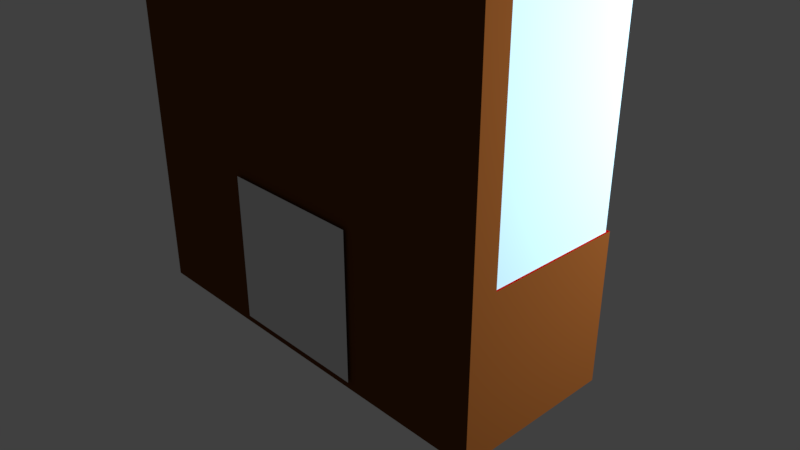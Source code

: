 # Source: montre_svaerd.blend  (saved by Blender 2.78.0; exported with 4.5.12 LTS)
import bpy
from mathutils import Matrix  # noqa: F401  (used for matrix-valued properties, if any)

bpy.ops.wm.read_factory_settings(use_empty=True)
scene = bpy.context.scene
scene.name = 'Scene'

# ---- collections
col_collection_1 = bpy.data.collections.new('Collection 1'); scene.collection.children.link(col_collection_1)

# ---- materials (node trees are filled in below, after node groups)
mat_brass = bpy.data.materials.new('Brass')
mat_brass.alpha_threshold = 0.0
mat_brass.use_transparent_shadow = False
mat_brass.diffuse_color = (0.8, 0.5399, 0.08638, 1.0)
mat_brass.roughness = 0.5
mat_brass.specular_intensity = 1.0
mat_leather = bpy.data.materials.new('Leather')
mat_leather.alpha_threshold = 0.0
mat_leather.use_transparent_shadow = False
mat_leather.diffuse_color = (0.06998, 0.0195, 0.005453, 1.0)
mat_leather.roughness = 0.5
mat_metal = bpy.data.materials.new('Metal')
mat_metal.alpha_threshold = 0.0
mat_metal.use_transparent_shadow = False
mat_metal.preview_render_type = 'CUBE'
mat_metal.diffuse_color = (0.6152, 0.6152, 0.6152, 1.0)
mat_metal.roughness = 0.5
mat_metal.specular_intensity = 1.0
mat_plaque = bpy.data.materials.new('plaque')
mat_plaque.alpha_threshold = 0.0
mat_plaque.use_transparent_shadow = False
mat_plaque.roughness = 0.5
mat_material = bpy.data.materials.new('Material')
mat_material.alpha_threshold = 0.0
mat_material.use_transparent_shadow = False
mat_material.diffuse_color = (0.1376, 0.04611, 0.01058, 1.0)
mat_material.roughness = 0.5
mat_material.line_color = (0.0, 0.0, 0.0, 1.0)
mat_material_002 = bpy.data.materials.new('Material.002')
mat_material_002.alpha_threshold = 0.0
mat_material_002.use_transparent_shadow = False
mat_material_002.diffuse_color = (0.3757, 0.0, 0.001274, 1.0)
mat_material_002.roughness = 0.5
mat_material_002.line_color = (0.0, 0.0, 0.0, 1.0)
mat_material_001 = bpy.data.materials.new('Material.001')
mat_material_001.alpha_threshold = 0.0
mat_material_001.use_transparent_shadow = False
mat_material_001.diffuse_color = (0.4318, 0.6662, 0.8, 1.0)
mat_material_001.roughness = 0.5

# ---- material node trees

# ---- world
world_world = bpy.data.worlds.new('World'); scene.world = world_world
world_world.color = (0.05088, 0.05088, 0.05088)
world_world.use_sun_shadow = False
world_world.sun_shadow_jitter_overblur = 0.0
world_world.cycles.sampling_method = 'MANUAL'

# ---- cameras
cam_camera = bpy.data.cameras.new('Camera')
cam_camera.clip_end = 100.0
cam_camera.lens = 35.0
cam_camera.sensor_width = 32.0
cam_camera.sensor_height = 18.0
cam_camera.ortho_scale = 7.314
cam_camera.dof.focus_distance = 0.0
cam_camera.dof.aperture_fstop = 128.0

# ---- lights
light_lamp_001 = bpy.data.lights.new('Lamp.001', 'POINT')
light_lamp_001.transmission_factor = 0.0
light_lamp_001.cutoff_distance = 30.0
light_lamp_001.energy = 1000.0
light_lamp_001.shadow_buffer_clip_start = 1.001
light_lamp_001.shadow_soft_size = 0.1
light_lamp_001.shadow_maximum_resolution = 0.006
light_lamp_001.use_absolute_resolution = True
light_lamp = bpy.data.lights.new('Lamp', 'POINT')
light_lamp.transmission_factor = 0.0
light_lamp.cutoff_distance = 30.0
light_lamp.energy = 1000.0
light_lamp.shadow_buffer_clip_start = 1.001
light_lamp.shadow_soft_size = 0.1
light_lamp.shadow_maximum_resolution = 0.006
light_lamp.use_absolute_resolution = True

# ---- meshes
me_sphere_008 = bpy.data.meshes.new('Sphere.008')
me_sphere_008.from_pydata([(0.0, 0.9848, 0.1736), (0.0, 0.9848, -0.1736), (0.0, 0.866, -0.5), (0.0, 0.6428, -0.766), (0.0, 0.342, -0.9397), (0.3769, 0.9098, 0.1736), (0.3769, 0.9098, -0.1736), (0.3314, 0.8001, -0.5), (0.246, 0.5939, -0.766), (0.1309, 0.316, -0.9397), (0.6964, 0.6964, 0.1736), (0.6964, 0.6964, -0.1736), (0.6124, 0.6124, -0.5), (0.4545, 0.4545, -0.766), (0.2418, 0.2418, -0.9397), (0.9098, 0.3769, 0.1736), (0.9098, 0.3769, -0.1736), (0.8001, 0.3314, -0.5), (0.5939, 0.246, -0.766), (0.316, 0.1309, -0.9397), (0.9848, 4.13e-08, 0.1736), (0.9848, 4.13e-08, -0.1736), (0.866, -1.831e-08, -0.5), (0.6428, 5.62e-08, -0.766), (0.342, 1.084e-07, -0.9397), (0.9098, -0.3769, 0.1736), (0.9098, -0.3769, -0.1736), (0.8001, -0.3314, -0.5), (0.5939, -0.246, -0.766), (0.316, -0.1309, -0.9397), (0.6964, -0.6964, 0.1736), (0.6964, -0.6964, -0.1736), (0.6124, -0.6124, -0.5), (0.4545, -0.4545, -0.766), (0.2418, -0.2418, -0.9397), (0.3769, -0.9098, 0.1736), (0.3769, -0.9098, -0.1736), (0.3314, -0.8001, -0.5), (0.246, -0.5939, -0.766), (0.1309, -0.316, -0.9397), (-2.068e-07, -0.9848, 0.1736), (-2.962e-07, -0.9848, -0.1736), (-2.366e-07, -0.866, -0.5), (-2.068e-07, -0.6428, -0.766), (-7.268e-08, -0.342, -0.9397), (-0.3769, -0.9098, 0.1736), (-0.3769, -0.9098, -0.1736), (-0.3314, -0.8001, -0.5), (-0.246, -0.5939, -0.766), (-0.1309, -0.316, -0.9397), (-0.6964, -0.6964, 0.1736), (-0.6964, -0.6964, -0.1736), (-0.6124, -0.6124, -0.5), (-0.4545, -0.4545, -0.766), (-0.2418, -0.2418, -0.9397), (-0.9098, -0.3769, 0.1736), (-0.9098, -0.3769, -0.1736), (-0.8001, -0.3314, -0.5), (-0.5939, -0.246, -0.766), (-0.316, -0.1309, -0.9397), (-0.9848, 4.287e-07, 0.1736), (-0.9848, 5.479e-07, -0.1736), (-0.866, 4.883e-07, -0.5), (-0.6428, 4.287e-07, -0.766), (-0.342, 2.723e-07, -0.9397), (0.0, 1.51e-07, -1.0), (-0.9098, 0.3769, 0.1736), (-0.9098, 0.3769, -0.1736), (-0.8001, 0.3314, -0.5), (-0.5939, 0.246, -0.766), (-0.316, 0.1309, -0.9397), (-0.6964, 0.6964, 0.1736), (-0.6964, 0.6964, -0.1736), (-0.6124, 0.6124, -0.5), (-0.4545, 0.4545, -0.766), (-0.2418, 0.2418, -0.9397), (-0.3769, 0.9098, 0.1736), (-0.3769, 0.9098, -0.1736), (-0.3314, 0.8001, -0.5), (-0.246, 0.5939, -0.766), (-0.1309, 0.316, -0.9397)], [], [(2, 1, 6, 7), (3, 2, 7, 8), (4, 3, 8, 9), (1, 0, 5, 6), (65, 4, 9), (8, 7, 12, 13), (9, 8, 13, 14), (6, 5, 10, 11), (65, 9, 14), (7, 6, 11, 12), (11, 10, 15, 16), (65, 14, 19), (12, 11, 16, 17), (13, 12, 17, 18), (14, 13, 18, 19), (18, 17, 22, 23), (19, 18, 23, 24), (16, 15, 20, 21), (65, 19, 24), (17, 16, 21, 22), (24, 23, 28, 29), (21, 20, 25, 26), (65, 24, 29), (22, 21, 26, 27), (23, 22, 27, 28), (27, 26, 31, 32), (28, 27, 32, 33), (29, 28, 33, 34), (26, 25, 30, 31), (65, 29, 34), (34, 33, 38, 39), (31, 30, 35, 36), (65, 34, 39), (32, 31, 36, 37), (33, 32, 37, 38), (65, 39, 44), (37, 36, 41, 42), (38, 37, 42, 43), (39, 38, 43, 44), (36, 35, 40, 41), (43, 42, 47, 48), (44, 43, 48, 49), (41, 40, 45, 46), (65, 44, 49), (42, 41, 46, 47), (49, 48, 53, 54), (46, 45, 50, 51), (65, 49, 54), (47, 46, 51, 52), (48, 47, 52, 53), (52, 51, 56, 57), (53, 52, 57, 58), (54, 53, 58, 59), (51, 50, 55, 56), (65, 54, 59), (59, 58, 63, 64), (56, 55, 60, 61), (65, 59, 64), (57, 56, 61, 62), (58, 57, 62, 63), (65, 64, 70), (62, 61, 67, 68), (63, 62, 68, 69), (64, 63, 69, 70), (61, 60, 66, 67), (69, 68, 73, 74), (70, 69, 74, 75), (67, 66, 71, 72), (65, 70, 75), (68, 67, 72, 73), (72, 71, 76, 77), (65, 75, 80), (73, 72, 77, 78), (74, 73, 78, 79), (5, 0, 76, 71, 66, 60, 55, 50, 45, 40, 35, 30, 25, 20, 15, 10), (75, 74, 79, 80), (79, 78, 2, 3), (80, 79, 3, 4), (77, 76, 0, 1), (65, 80, 4), (78, 77, 1, 2)])
me_sphere_008.materials.append(mat_brass)
me_sphere_008.use_remesh_preserve_volume = False
me_sphere_008.use_remesh_preserve_attributes = False
me_sphere_008.use_mirror_vertex_groups = False
me_sphere_008.update()
me_cylinder_017 = bpy.data.meshes.new('Cylinder.017')
me_cylinder_017.from_pydata([(0.0, 1.0, -1.0), (0.0, 1.0, 1.0), (0.4339, 0.901, -1.0), (0.4339, 0.901, 1.0), (0.7818, 0.6235, -1.0), (0.7818, 0.6235, 1.0), (0.9749, 0.2225, -1.0), (0.9749, 0.2225, 1.0), (0.9749, -0.2225, -1.0), (0.9749, -0.2225, 1.0), (0.7818, -0.6235, -1.0), (0.7818, -0.6235, 1.0), (0.4339, -0.901, -1.0), (0.4339, -0.901, 1.0), (1.51e-07, -1.0, -1.0), (1.51e-07, -1.0, 1.0), (-0.4339, -0.901, -1.0), (-0.4339, -0.901, 1.0), (-0.7818, -0.6235, -1.0), (-0.7818, -0.6235, 1.0), (-0.9749, -0.2225, -1.0), (-0.9749, -0.2225, 1.0), (-0.9749, 0.2225, -1.0), (-0.9749, 0.2225, 1.0), (-0.7818, 0.6235, -1.0), (-0.7818, 0.6235, 1.0), (-0.4339, 0.901, -1.0), (-0.4339, 0.901, 1.0)], [], [(0, 1, 3, 2), (2, 3, 5, 4), (4, 5, 7, 6), (6, 7, 9, 8), (8, 9, 11, 10), (10, 11, 13, 12), (12, 13, 15, 14), (14, 15, 17, 16), (16, 17, 19, 18), (18, 19, 21, 20), (20, 21, 23, 22), (22, 23, 25, 24), (3, 1, 27, 25, 23, 21, 19, 17, 15, 13, 11, 9, 7, 5), (24, 25, 27, 26), (26, 27, 1, 0), (0, 2, 4, 6, 8, 10, 12, 14, 16, 18, 20, 22, 24, 26)])
me_cylinder_017.materials.append(mat_leather)
me_cylinder_017.use_remesh_preserve_volume = False
me_cylinder_017.use_remesh_preserve_attributes = False
me_cylinder_017.use_mirror_vertex_groups = False
me_cylinder_017.update()
me_cylinder_016 = bpy.data.meshes.new('Cylinder.016')
me_cylinder_016.from_pydata([(0.0, 1.0, -1.0), (0.0, 1.0, 1.0), (0.1951, 0.9808, -1.0), (0.1951, 0.9808, 1.0), (0.3827, 0.9239, -1.0), (0.3827, 0.9239, 1.0), (0.5556, 0.8315, -1.0), (0.5556, 0.8315, 1.0), (0.7071, 0.7071, -1.0), (0.7071, 0.7071, 1.0), (0.8315, 0.5556, -1.0), (0.8315, 0.5556, 1.0), (0.9239, 0.3827, -1.0), (0.9239, 0.3827, 1.0), (0.9808, 0.1951, -1.0), (0.9808, 0.1951, 1.0), (1.0, 7.55e-08, -1.0), (1.0, 7.55e-08, 1.0), (0.9808, -0.1951, -1.0), (0.9808, -0.1951, 1.0), (0.9239, -0.3827, -1.0), (0.9239, -0.3827, 1.0), (0.8315, -0.5556, -1.0), (0.8315, -0.5556, 1.0), (0.7071, -0.7071, -1.0), (0.7071, -0.7071, 1.0), (0.5556, -0.8315, -1.0), (0.5556, -0.8315, 1.0), (0.3827, -0.9239, -1.0), (0.3827, -0.9239, 1.0), (0.1951, -0.9808, -1.0), (0.1951, -0.9808, 1.0), (-3.258e-07, -1.0, -1.0), (-3.258e-07, -1.0, 1.0), (-0.1951, -0.9808, -1.0), (-0.1951, -0.9808, 1.0), (-0.3827, -0.9239, -1.0), (-0.3827, -0.9239, 1.0), (-0.5556, -0.8315, -1.0), (-0.5556, -0.8315, 1.0), (-0.7071, -0.7071, -1.0), (-0.7071, -0.7071, 1.0), (-0.8315, -0.5556, -1.0), (-0.8315, -0.5556, 1.0), (-0.9239, -0.3827, -1.0), (-0.9239, -0.3827, 1.0), (-0.9808, -0.1951, -1.0), (-0.9808, -0.1951, 1.0), (-1.0, 9.656e-07, -1.0), (-1.0, 9.656e-07, 1.0), (-0.9808, 0.1951, -1.0), (-0.9808, 0.1951, 1.0), (-0.9239, 0.3827, -1.0), (-0.9239, 0.3827, 1.0), (-0.8315, 0.5556, -1.0), (-0.8315, 0.5556, 1.0), (-0.7071, 0.7071, -1.0), (-0.7071, 0.7071, 1.0), (-0.5556, 0.8315, -1.0), (-0.5556, 0.8315, 1.0), (-0.3827, 0.9239, -1.0), (-0.3827, 0.9239, 1.0), (-0.1951, 0.9808, -1.0), (-0.1951, 0.9808, 1.0)], [], [(0, 1, 3, 2), (2, 3, 5, 4), (4, 5, 7, 6), (6, 7, 9, 8), (8, 9, 11, 10), (10, 11, 13, 12), (12, 13, 15, 14), (14, 15, 17, 16), (16, 17, 19, 18), (18, 19, 21, 20), (20, 21, 23, 22), (22, 23, 25, 24), (24, 25, 27, 26), (26, 27, 29, 28), (28, 29, 31, 30), (30, 31, 33, 32), (32, 33, 35, 34), (34, 35, 37, 36), (36, 37, 39, 38), (38, 39, 41, 40), (40, 41, 43, 42), (42, 43, 45, 44), (44, 45, 47, 46), (46, 47, 49, 48), (48, 49, 51, 50), (50, 51, 53, 52), (52, 53, 55, 54), (54, 55, 57, 56), (56, 57, 59, 58), (58, 59, 61, 60), (3, 1, 63, 61, 59, 57, 55, 53, 51, 49, 47, 45, 43, 41, 39, 37, 35, 33, 31, 29, 27, 25, 23, 21, 19, 17, 15, 13, 11, 9, 7, 5), (60, 61, 63, 62), (62, 63, 1, 0), (0, 2, 4, 6, 8, 10, 12, 14, 16, 18, 20, 22, 24, 26, 28, 30, 32, 34, 36, 38, 40, 42, 44, 46, 48, 50, 52, 54, 56, 58, 60, 62)])
me_cylinder_016.materials.append(mat_brass)
me_cylinder_016.use_remesh_preserve_volume = False
me_cylinder_016.use_remesh_preserve_attributes = False
me_cylinder_016.use_mirror_vertex_groups = False
me_cylinder_016.update()
me_cube_012 = bpy.data.meshes.new('Cube.012')
me_cube_012.from_pydata([(-5.492, 1.058, -1.959), (-5.487, 1.058, -1.289), (-5.492, 1.058, -1.959), (-5.487, 1.058, -1.289), (-5.352, 1.058, -1.959), (-5.38, 1.058, -1.289), (-5.352, 1.058, -1.959), (-5.38, 1.058, -1.289), (-5.422, 1.085, -1.959), (-5.433, 1.079, -1.289), (-5.422, 1.031, -1.959), (-5.433, 1.038, -1.289), (-5.488, 1.058, -1.027), (-5.488, 1.058, -1.027), (-5.488, 1.058, -1.027), (-5.488, 1.058, -1.027), (-5.488, 1.058, -1.027), (-5.488, 1.058, -1.027), (-5.488, 1.058, -1.027), (-5.488, 1.058, -1.027), (-5.488, 1.058, -1.027), (-5.488, 1.058, -1.027), (-5.488, 1.058, -1.027), (-5.488, 1.058, -1.027), (-5.473, 1.058, -1.624), (-5.473, 1.058, -1.624), (-5.37, 1.058, -1.624), (-5.37, 1.058, -1.624), (-5.428, 1.035, -1.624), (-5.428, 1.082, -1.624)], [], [(24, 1, 3, 25), (29, 9, 7, 26), (26, 7, 5, 27), (28, 11, 1, 24), (8, 6, 4, 10), (5, 7, 15, 14), (7, 9, 16, 15), (2, 8, 10, 0), (27, 5, 11, 28), (25, 3, 9, 29), (12, 17, 23, 18), (17, 14, 20, 23), (11, 5, 14, 17), (9, 3, 13, 16), (3, 1, 12, 13), (1, 11, 17, 12), (22, 19, 18, 23), (21, 22, 23, 20), (15, 16, 22, 21), (16, 13, 19, 22), (14, 15, 21, 20), (13, 12, 18, 19), (2, 25, 29, 8), (4, 27, 28, 10), (10, 28, 24, 0), (6, 26, 27, 4), (8, 29, 26, 6), (0, 24, 25, 2)])
me_cube_012.materials.append(mat_metal)
me_cube_012.use_remesh_preserve_volume = False
me_cube_012.use_remesh_preserve_attributes = False
me_cube_012.use_mirror_vertex_groups = False
me_cube_012.update()
me_cube_011 = bpy.data.meshes.new('Cube.011')
me_cube_011.from_pydata([(-5.492, 1.058, -1.959), (-5.487, 1.058, -1.289), (-5.492, 1.058, -1.959), (-5.487, 1.058, -1.289), (-5.352, 1.058, -1.959), (-5.38, 1.058, -1.289), (-5.352, 1.058, -1.959), (-5.38, 1.058, -1.289), (-5.422, 1.085, -1.959), (-5.433, 1.079, -1.289), (-5.422, 1.031, -1.959), (-5.433, 1.038, -1.289), (-5.488, 1.058, -1.027), (-5.488, 1.058, -1.027), (-5.488, 1.058, -1.027), (-5.488, 1.058, -1.027), (-5.488, 1.058, -1.027), (-5.488, 1.058, -1.027), (-5.488, 1.058, -1.027), (-5.488, 1.058, -1.027), (-5.488, 1.058, -1.027), (-5.488, 1.058, -1.027), (-5.488, 1.058, -1.027), (-5.488, 1.058, -1.027), (-5.473, 1.058, -1.624), (-5.473, 1.058, -1.624), (-5.37, 1.058, -1.624), (-5.37, 1.058, -1.624), (-5.428, 1.035, -1.624), (-5.428, 1.082, -1.624)], [], [(24, 1, 3, 25), (29, 9, 7, 26), (26, 7, 5, 27), (28, 11, 1, 24), (8, 6, 4, 10), (5, 7, 15, 14), (7, 9, 16, 15), (2, 8, 10, 0), (27, 5, 11, 28), (25, 3, 9, 29), (12, 17, 23, 18), (17, 14, 20, 23), (11, 5, 14, 17), (9, 3, 13, 16), (3, 1, 12, 13), (1, 11, 17, 12), (22, 19, 18, 23), (21, 22, 23, 20), (15, 16, 22, 21), (16, 13, 19, 22), (14, 15, 21, 20), (13, 12, 18, 19), (2, 25, 29, 8), (4, 27, 28, 10), (10, 28, 24, 0), (6, 26, 27, 4), (8, 29, 26, 6), (0, 24, 25, 2)])
me_cube_011.materials.append(mat_metal)
me_cube_011.use_remesh_preserve_volume = False
me_cube_011.use_remesh_preserve_attributes = False
me_cube_011.use_mirror_vertex_groups = False
me_cube_011.update()
me_cylinder_015 = bpy.data.meshes.new('Cylinder.015')
me_cylinder_015.from_pydata([(0.0, 1.0, -1.0), (0.0, 1.0, 1.0), (0.1951, 0.9808, -1.0), (0.1951, 0.9808, 1.0), (0.3827, 0.9239, -1.0), (0.3827, 0.9239, 1.0), (0.5556, 0.8315, -1.0), (0.5556, 0.8315, 1.0), (0.7071, 0.7071, -1.0), (0.7071, 0.7071, 1.0), (0.8315, 0.5556, -1.0), (0.8315, 0.5556, 1.0), (0.9239, 0.3827, -1.0), (0.9239, 0.3827, 1.0), (0.9808, 0.1951, -1.0), (0.9808, 0.1951, 1.0), (1.0, 7.55e-08, -1.0), (1.0, 7.55e-08, 1.0), (0.9808, -0.1951, -1.0), (0.9808, -0.1951, 1.0), (0.9239, -0.3827, -1.0), (0.9239, -0.3827, 1.0), (0.8315, -0.5556, -1.0), (0.8315, -0.5556, 1.0), (0.7071, -0.7071, -1.0), (0.7071, -0.7071, 1.0), (0.5556, -0.8315, -1.0), (0.5556, -0.8315, 1.0), (0.3827, -0.9239, -1.0), (0.3827, -0.9239, 1.0), (0.1951, -0.9808, -1.0), (0.1951, -0.9808, 1.0), (-3.258e-07, -1.0, -1.0), (-3.258e-07, -1.0, 1.0), (-0.1951, -0.9808, -1.0), (-0.1951, -0.9808, 1.0), (-0.3827, -0.9239, -1.0), (-0.3827, -0.9239, 1.0), (-0.5556, -0.8315, -1.0), (-0.5556, -0.8315, 1.0), (-0.7071, -0.7071, -1.0), (-0.7071, -0.7071, 1.0), (-0.8315, -0.5556, -1.0), (-0.8315, -0.5556, 1.0), (-0.9239, -0.3827, -1.0), (-0.9239, -0.3827, 1.0), (-0.9808, -0.1951, -1.0), (-0.9808, -0.1951, 1.0), (-1.0, 9.656e-07, -1.0), (-1.0, 9.656e-07, 1.0), (-0.9808, 0.1951, -1.0), (-0.9808, 0.1951, 1.0), (-0.9239, 0.3827, -1.0), (-0.9239, 0.3827, 1.0), (-0.8315, 0.5556, -1.0), (-0.8315, 0.5556, 1.0), (-0.7071, 0.7071, -1.0), (-0.7071, 0.7071, 1.0), (-0.5556, 0.8315, -1.0), (-0.5556, 0.8315, 1.0), (-0.3827, 0.9239, -1.0), (-0.3827, 0.9239, 1.0), (-0.1951, 0.9808, -1.0), (-0.1951, 0.9808, 1.0)], [], [(0, 1, 3, 2), (2, 3, 5, 4), (4, 5, 7, 6), (6, 7, 9, 8), (8, 9, 11, 10), (10, 11, 13, 12), (12, 13, 15, 14), (14, 15, 17, 16), (16, 17, 19, 18), (18, 19, 21, 20), (20, 21, 23, 22), (22, 23, 25, 24), (24, 25, 27, 26), (26, 27, 29, 28), (28, 29, 31, 30), (30, 31, 33, 32), (32, 33, 35, 34), (34, 35, 37, 36), (36, 37, 39, 38), (38, 39, 41, 40), (40, 41, 43, 42), (42, 43, 45, 44), (44, 45, 47, 46), (46, 47, 49, 48), (48, 49, 51, 50), (50, 51, 53, 52), (52, 53, 55, 54), (54, 55, 57, 56), (56, 57, 59, 58), (58, 59, 61, 60), (3, 1, 63, 61, 59, 57, 55, 53, 51, 49, 47, 45, 43, 41, 39, 37, 35, 33, 31, 29, 27, 25, 23, 21, 19, 17, 15, 13, 11, 9, 7, 5), (60, 61, 63, 62), (62, 63, 1, 0), (0, 2, 4, 6, 8, 10, 12, 14, 16, 18, 20, 22, 24, 26, 28, 30, 32, 34, 36, 38, 40, 42, 44, 46, 48, 50, 52, 54, 56, 58, 60, 62)])
me_cylinder_015.materials.append(mat_brass)
me_cylinder_015.use_remesh_preserve_volume = False
me_cylinder_015.use_remesh_preserve_attributes = False
me_cylinder_015.use_mirror_vertex_groups = False
me_cylinder_015.update()
me_cylinder_014 = bpy.data.meshes.new('Cylinder.014')
me_cylinder_014.from_pydata([(0.0, 1.0, -1.0), (0.0, 1.0, 1.0), (0.4339, 0.901, -1.0), (0.4339, 0.901, 1.0), (0.7818, 0.6235, -1.0), (0.7818, 0.6235, 1.0), (0.9749, 0.2225, -1.0), (0.9749, 0.2225, 1.0), (0.9749, -0.2225, -1.0), (0.9749, -0.2225, 1.0), (0.7818, -0.6235, -1.0), (0.7818, -0.6235, 1.0), (0.4339, -0.901, -1.0), (0.4339, -0.901, 1.0), (1.51e-07, -1.0, -1.0), (1.51e-07, -1.0, 1.0), (-0.4339, -0.901, -1.0), (-0.4339, -0.901, 1.0), (-0.7818, -0.6235, -1.0), (-0.7818, -0.6235, 1.0), (-0.9749, -0.2225, -1.0), (-0.9749, -0.2225, 1.0), (-0.9749, 0.2225, -1.0), (-0.9749, 0.2225, 1.0), (-0.7818, 0.6235, -1.0), (-0.7818, 0.6235, 1.0), (-0.4339, 0.901, -1.0), (-0.4339, 0.901, 1.0)], [], [(0, 1, 3, 2), (2, 3, 5, 4), (4, 5, 7, 6), (6, 7, 9, 8), (8, 9, 11, 10), (10, 11, 13, 12), (12, 13, 15, 14), (14, 15, 17, 16), (16, 17, 19, 18), (18, 19, 21, 20), (20, 21, 23, 22), (22, 23, 25, 24), (3, 1, 27, 25, 23, 21, 19, 17, 15, 13, 11, 9, 7, 5), (24, 25, 27, 26), (26, 27, 1, 0), (0, 2, 4, 6, 8, 10, 12, 14, 16, 18, 20, 22, 24, 26)])
me_cylinder_014.materials.append(mat_leather)
me_cylinder_014.use_remesh_preserve_volume = False
me_cylinder_014.use_remesh_preserve_attributes = False
me_cylinder_014.use_mirror_vertex_groups = False
me_cylinder_014.update()
me_sphere_007 = bpy.data.meshes.new('Sphere.007')
me_sphere_007.from_pydata([(0.0, 0.9848, 0.1736), (0.0, 0.9848, -0.1736), (0.0, 0.866, -0.5), (0.0, 0.6428, -0.766), (0.0, 0.342, -0.9397), (0.3769, 0.9098, 0.1736), (0.3769, 0.9098, -0.1736), (0.3314, 0.8001, -0.5), (0.246, 0.5939, -0.766), (0.1309, 0.316, -0.9397), (0.6964, 0.6964, 0.1736), (0.6964, 0.6964, -0.1736), (0.6124, 0.6124, -0.5), (0.4545, 0.4545, -0.766), (0.2418, 0.2418, -0.9397), (0.9098, 0.3769, 0.1736), (0.9098, 0.3769, -0.1736), (0.8001, 0.3314, -0.5), (0.5939, 0.246, -0.766), (0.316, 0.1309, -0.9397), (0.9848, 4.13e-08, 0.1736), (0.9848, 4.13e-08, -0.1736), (0.866, -1.831e-08, -0.5), (0.6428, 5.62e-08, -0.766), (0.342, 1.084e-07, -0.9397), (0.9098, -0.3769, 0.1736), (0.9098, -0.3769, -0.1736), (0.8001, -0.3314, -0.5), (0.5939, -0.246, -0.766), (0.316, -0.1309, -0.9397), (0.6964, -0.6964, 0.1736), (0.6964, -0.6964, -0.1736), (0.6124, -0.6124, -0.5), (0.4545, -0.4545, -0.766), (0.2418, -0.2418, -0.9397), (0.3769, -0.9098, 0.1736), (0.3769, -0.9098, -0.1736), (0.3314, -0.8001, -0.5), (0.246, -0.5939, -0.766), (0.1309, -0.316, -0.9397), (-2.068e-07, -0.9848, 0.1736), (-2.962e-07, -0.9848, -0.1736), (-2.366e-07, -0.866, -0.5), (-2.068e-07, -0.6428, -0.766), (-7.268e-08, -0.342, -0.9397), (-0.3769, -0.9098, 0.1736), (-0.3769, -0.9098, -0.1736), (-0.3314, -0.8001, -0.5), (-0.246, -0.5939, -0.766), (-0.1309, -0.316, -0.9397), (-0.6964, -0.6964, 0.1736), (-0.6964, -0.6964, -0.1736), (-0.6124, -0.6124, -0.5), (-0.4545, -0.4545, -0.766), (-0.2418, -0.2418, -0.9397), (-0.9098, -0.3769, 0.1736), (-0.9098, -0.3769, -0.1736), (-0.8001, -0.3314, -0.5), (-0.5939, -0.246, -0.766), (-0.316, -0.1309, -0.9397), (-0.9848, 4.287e-07, 0.1736), (-0.9848, 5.479e-07, -0.1736), (-0.866, 4.883e-07, -0.5), (-0.6428, 4.287e-07, -0.766), (-0.342, 2.723e-07, -0.9397), (0.0, 1.51e-07, -1.0), (-0.9098, 0.3769, 0.1736), (-0.9098, 0.3769, -0.1736), (-0.8001, 0.3314, -0.5), (-0.5939, 0.246, -0.766), (-0.316, 0.1309, -0.9397), (-0.6964, 0.6964, 0.1736), (-0.6964, 0.6964, -0.1736), (-0.6124, 0.6124, -0.5), (-0.4545, 0.4545, -0.766), (-0.2418, 0.2418, -0.9397), (-0.3769, 0.9098, 0.1736), (-0.3769, 0.9098, -0.1736), (-0.3314, 0.8001, -0.5), (-0.246, 0.5939, -0.766), (-0.1309, 0.316, -0.9397)], [], [(2, 1, 6, 7), (3, 2, 7, 8), (4, 3, 8, 9), (1, 0, 5, 6), (65, 4, 9), (8, 7, 12, 13), (9, 8, 13, 14), (6, 5, 10, 11), (65, 9, 14), (7, 6, 11, 12), (11, 10, 15, 16), (65, 14, 19), (12, 11, 16, 17), (13, 12, 17, 18), (14, 13, 18, 19), (18, 17, 22, 23), (19, 18, 23, 24), (16, 15, 20, 21), (65, 19, 24), (17, 16, 21, 22), (24, 23, 28, 29), (21, 20, 25, 26), (65, 24, 29), (22, 21, 26, 27), (23, 22, 27, 28), (27, 26, 31, 32), (28, 27, 32, 33), (29, 28, 33, 34), (26, 25, 30, 31), (65, 29, 34), (34, 33, 38, 39), (31, 30, 35, 36), (65, 34, 39), (32, 31, 36, 37), (33, 32, 37, 38), (65, 39, 44), (37, 36, 41, 42), (38, 37, 42, 43), (39, 38, 43, 44), (36, 35, 40, 41), (43, 42, 47, 48), (44, 43, 48, 49), (41, 40, 45, 46), (65, 44, 49), (42, 41, 46, 47), (49, 48, 53, 54), (46, 45, 50, 51), (65, 49, 54), (47, 46, 51, 52), (48, 47, 52, 53), (52, 51, 56, 57), (53, 52, 57, 58), (54, 53, 58, 59), (51, 50, 55, 56), (65, 54, 59), (59, 58, 63, 64), (56, 55, 60, 61), (65, 59, 64), (57, 56, 61, 62), (58, 57, 62, 63), (65, 64, 70), (62, 61, 67, 68), (63, 62, 68, 69), (64, 63, 69, 70), (61, 60, 66, 67), (69, 68, 73, 74), (70, 69, 74, 75), (67, 66, 71, 72), (65, 70, 75), (68, 67, 72, 73), (72, 71, 76, 77), (65, 75, 80), (73, 72, 77, 78), (74, 73, 78, 79), (5, 0, 76, 71, 66, 60, 55, 50, 45, 40, 35, 30, 25, 20, 15, 10), (75, 74, 79, 80), (79, 78, 2, 3), (80, 79, 3, 4), (77, 76, 0, 1), (65, 80, 4), (78, 77, 1, 2)])
me_sphere_007.materials.append(mat_brass)
me_sphere_007.use_remesh_preserve_volume = False
me_sphere_007.use_remesh_preserve_attributes = False
me_sphere_007.use_mirror_vertex_groups = False
me_sphere_007.update()
me_sphere_006 = bpy.data.meshes.new('Sphere.006')
me_sphere_006.from_pydata([(0.0, 0.9848, 0.1736), (0.0, 0.9848, -0.1736), (0.0, 0.866, -0.5), (0.0, 0.6428, -0.766), (0.0, 0.342, -0.9397), (0.3769, 0.9098, 0.1736), (0.3769, 0.9098, -0.1736), (0.3314, 0.8001, -0.5), (0.246, 0.5939, -0.766), (0.1309, 0.316, -0.9397), (0.6964, 0.6964, 0.1736), (0.6964, 0.6964, -0.1736), (0.6124, 0.6124, -0.5), (0.4545, 0.4545, -0.766), (0.2418, 0.2418, -0.9397), (0.9098, 0.3769, 0.1736), (0.9098, 0.3769, -0.1736), (0.8001, 0.3314, -0.5), (0.5939, 0.246, -0.766), (0.316, 0.1309, -0.9397), (0.9848, 4.13e-08, 0.1736), (0.9848, 4.13e-08, -0.1736), (0.866, -1.831e-08, -0.5), (0.6428, 5.62e-08, -0.766), (0.342, 1.084e-07, -0.9397), (0.9098, -0.3769, 0.1736), (0.9098, -0.3769, -0.1736), (0.8001, -0.3314, -0.5), (0.5939, -0.246, -0.766), (0.316, -0.1309, -0.9397), (0.6964, -0.6964, 0.1736), (0.6964, -0.6964, -0.1736), (0.6124, -0.6124, -0.5), (0.4545, -0.4545, -0.766), (0.2418, -0.2418, -0.9397), (0.3769, -0.9098, 0.1736), (0.3769, -0.9098, -0.1736), (0.3314, -0.8001, -0.5), (0.246, -0.5939, -0.766), (0.1309, -0.316, -0.9397), (-2.068e-07, -0.9848, 0.1736), (-2.962e-07, -0.9848, -0.1736), (-2.366e-07, -0.866, -0.5), (-2.068e-07, -0.6428, -0.766), (-7.268e-08, -0.342, -0.9397), (-0.3769, -0.9098, 0.1736), (-0.3769, -0.9098, -0.1736), (-0.3314, -0.8001, -0.5), (-0.246, -0.5939, -0.766), (-0.1309, -0.316, -0.9397), (-0.6964, -0.6964, 0.1736), (-0.6964, -0.6964, -0.1736), (-0.6124, -0.6124, -0.5), (-0.4545, -0.4545, -0.766), (-0.2418, -0.2418, -0.9397), (-0.9098, -0.3769, 0.1736), (-0.9098, -0.3769, -0.1736), (-0.8001, -0.3314, -0.5), (-0.5939, -0.246, -0.766), (-0.316, -0.1309, -0.9397), (-0.9848, 4.287e-07, 0.1736), (-0.9848, 5.479e-07, -0.1736), (-0.866, 4.883e-07, -0.5), (-0.6428, 4.287e-07, -0.766), (-0.342, 2.723e-07, -0.9397), (0.0, 1.51e-07, -1.0), (-0.9098, 0.3769, 0.1736), (-0.9098, 0.3769, -0.1736), (-0.8001, 0.3314, -0.5), (-0.5939, 0.246, -0.766), (-0.316, 0.1309, -0.9397), (-0.6964, 0.6964, 0.1736), (-0.6964, 0.6964, -0.1736), (-0.6124, 0.6124, -0.5), (-0.4545, 0.4545, -0.766), (-0.2418, 0.2418, -0.9397), (-0.3769, 0.9098, 0.1736), (-0.3769, 0.9098, -0.1736), (-0.3314, 0.8001, -0.5), (-0.246, 0.5939, -0.766), (-0.1309, 0.316, -0.9397)], [], [(2, 1, 6, 7), (3, 2, 7, 8), (4, 3, 8, 9), (1, 0, 5, 6), (65, 4, 9), (8, 7, 12, 13), (9, 8, 13, 14), (6, 5, 10, 11), (65, 9, 14), (7, 6, 11, 12), (11, 10, 15, 16), (65, 14, 19), (12, 11, 16, 17), (13, 12, 17, 18), (14, 13, 18, 19), (18, 17, 22, 23), (19, 18, 23, 24), (16, 15, 20, 21), (65, 19, 24), (17, 16, 21, 22), (24, 23, 28, 29), (21, 20, 25, 26), (65, 24, 29), (22, 21, 26, 27), (23, 22, 27, 28), (27, 26, 31, 32), (28, 27, 32, 33), (29, 28, 33, 34), (26, 25, 30, 31), (65, 29, 34), (34, 33, 38, 39), (31, 30, 35, 36), (65, 34, 39), (32, 31, 36, 37), (33, 32, 37, 38), (65, 39, 44), (37, 36, 41, 42), (38, 37, 42, 43), (39, 38, 43, 44), (36, 35, 40, 41), (43, 42, 47, 48), (44, 43, 48, 49), (41, 40, 45, 46), (65, 44, 49), (42, 41, 46, 47), (49, 48, 53, 54), (46, 45, 50, 51), (65, 49, 54), (47, 46, 51, 52), (48, 47, 52, 53), (52, 51, 56, 57), (53, 52, 57, 58), (54, 53, 58, 59), (51, 50, 55, 56), (65, 54, 59), (59, 58, 63, 64), (56, 55, 60, 61), (65, 59, 64), (57, 56, 61, 62), (58, 57, 62, 63), (65, 64, 70), (62, 61, 67, 68), (63, 62, 68, 69), (64, 63, 69, 70), (61, 60, 66, 67), (69, 68, 73, 74), (70, 69, 74, 75), (67, 66, 71, 72), (65, 70, 75), (68, 67, 72, 73), (72, 71, 76, 77), (65, 75, 80), (73, 72, 77, 78), (74, 73, 78, 79), (5, 0, 76, 71, 66, 60, 55, 50, 45, 40, 35, 30, 25, 20, 15, 10), (75, 74, 79, 80), (79, 78, 2, 3), (80, 79, 3, 4), (77, 76, 0, 1), (65, 80, 4), (78, 77, 1, 2)])
me_sphere_006.materials.append(mat_brass)
me_sphere_006.use_remesh_preserve_volume = False
me_sphere_006.use_remesh_preserve_attributes = False
me_sphere_006.use_mirror_vertex_groups = False
me_sphere_006.update()
me_cylinder_013 = bpy.data.meshes.new('Cylinder.013')
me_cylinder_013.from_pydata([(0.0, 1.0, -1.0), (0.0, 1.0, 1.0), (0.4339, 0.901, -1.0), (0.4339, 0.901, 1.0), (0.7818, 0.6235, -1.0), (0.7818, 0.6235, 1.0), (0.9749, 0.2225, -1.0), (0.9749, 0.2225, 1.0), (0.9749, -0.2225, -1.0), (0.9749, -0.2225, 1.0), (0.7818, -0.6235, -1.0), (0.7818, -0.6235, 1.0), (0.4339, -0.901, -1.0), (0.4339, -0.901, 1.0), (1.51e-07, -1.0, -1.0), (1.51e-07, -1.0, 1.0), (-0.4339, -0.901, -1.0), (-0.4339, -0.901, 1.0), (-0.7818, -0.6235, -1.0), (-0.7818, -0.6235, 1.0), (-0.9749, -0.2225, -1.0), (-0.9749, -0.2225, 1.0), (-0.9749, 0.2225, -1.0), (-0.9749, 0.2225, 1.0), (-0.7818, 0.6235, -1.0), (-0.7818, 0.6235, 1.0), (-0.4339, 0.901, -1.0), (-0.4339, 0.901, 1.0)], [], [(0, 1, 3, 2), (2, 3, 5, 4), (4, 5, 7, 6), (6, 7, 9, 8), (8, 9, 11, 10), (10, 11, 13, 12), (12, 13, 15, 14), (14, 15, 17, 16), (16, 17, 19, 18), (18, 19, 21, 20), (20, 21, 23, 22), (22, 23, 25, 24), (3, 1, 27, 25, 23, 21, 19, 17, 15, 13, 11, 9, 7, 5), (24, 25, 27, 26), (26, 27, 1, 0), (0, 2, 4, 6, 8, 10, 12, 14, 16, 18, 20, 22, 24, 26)])
me_cylinder_013.materials.append(mat_leather)
me_cylinder_013.use_remesh_preserve_volume = False
me_cylinder_013.use_remesh_preserve_attributes = False
me_cylinder_013.use_mirror_vertex_groups = False
me_cylinder_013.update()
me_cylinder_012 = bpy.data.meshes.new('Cylinder.012')
me_cylinder_012.from_pydata([(0.0, 1.0, -1.0), (0.0, 1.0, 1.0), (0.1951, 0.9808, -1.0), (0.1951, 0.9808, 1.0), (0.3827, 0.9239, -1.0), (0.3827, 0.9239, 1.0), (0.5556, 0.8315, -1.0), (0.5556, 0.8315, 1.0), (0.7071, 0.7071, -1.0), (0.7071, 0.7071, 1.0), (0.8315, 0.5556, -1.0), (0.8315, 0.5556, 1.0), (0.9239, 0.3827, -1.0), (0.9239, 0.3827, 1.0), (0.9808, 0.1951, -1.0), (0.9808, 0.1951, 1.0), (1.0, 7.55e-08, -1.0), (1.0, 7.55e-08, 1.0), (0.9808, -0.1951, -1.0), (0.9808, -0.1951, 1.0), (0.9239, -0.3827, -1.0), (0.9239, -0.3827, 1.0), (0.8315, -0.5556, -1.0), (0.8315, -0.5556, 1.0), (0.7071, -0.7071, -1.0), (0.7071, -0.7071, 1.0), (0.5556, -0.8315, -1.0), (0.5556, -0.8315, 1.0), (0.3827, -0.9239, -1.0), (0.3827, -0.9239, 1.0), (0.1951, -0.9808, -1.0), (0.1951, -0.9808, 1.0), (-3.258e-07, -1.0, -1.0), (-3.258e-07, -1.0, 1.0), (-0.1951, -0.9808, -1.0), (-0.1951, -0.9808, 1.0), (-0.3827, -0.9239, -1.0), (-0.3827, -0.9239, 1.0), (-0.5556, -0.8315, -1.0), (-0.5556, -0.8315, 1.0), (-0.7071, -0.7071, -1.0), (-0.7071, -0.7071, 1.0), (-0.8315, -0.5556, -1.0), (-0.8315, -0.5556, 1.0), (-0.9239, -0.3827, -1.0), (-0.9239, -0.3827, 1.0), (-0.9808, -0.1951, -1.0), (-0.9808, -0.1951, 1.0), (-1.0, 9.656e-07, -1.0), (-1.0, 9.656e-07, 1.0), (-0.9808, 0.1951, -1.0), (-0.9808, 0.1951, 1.0), (-0.9239, 0.3827, -1.0), (-0.9239, 0.3827, 1.0), (-0.8315, 0.5556, -1.0), (-0.8315, 0.5556, 1.0), (-0.7071, 0.7071, -1.0), (-0.7071, 0.7071, 1.0), (-0.5556, 0.8315, -1.0), (-0.5556, 0.8315, 1.0), (-0.3827, 0.9239, -1.0), (-0.3827, 0.9239, 1.0), (-0.1951, 0.9808, -1.0), (-0.1951, 0.9808, 1.0)], [], [(0, 1, 3, 2), (2, 3, 5, 4), (4, 5, 7, 6), (6, 7, 9, 8), (8, 9, 11, 10), (10, 11, 13, 12), (12, 13, 15, 14), (14, 15, 17, 16), (16, 17, 19, 18), (18, 19, 21, 20), (20, 21, 23, 22), (22, 23, 25, 24), (24, 25, 27, 26), (26, 27, 29, 28), (28, 29, 31, 30), (30, 31, 33, 32), (32, 33, 35, 34), (34, 35, 37, 36), (36, 37, 39, 38), (38, 39, 41, 40), (40, 41, 43, 42), (42, 43, 45, 44), (44, 45, 47, 46), (46, 47, 49, 48), (48, 49, 51, 50), (50, 51, 53, 52), (52, 53, 55, 54), (54, 55, 57, 56), (56, 57, 59, 58), (58, 59, 61, 60), (3, 1, 63, 61, 59, 57, 55, 53, 51, 49, 47, 45, 43, 41, 39, 37, 35, 33, 31, 29, 27, 25, 23, 21, 19, 17, 15, 13, 11, 9, 7, 5), (60, 61, 63, 62), (62, 63, 1, 0), (0, 2, 4, 6, 8, 10, 12, 14, 16, 18, 20, 22, 24, 26, 28, 30, 32, 34, 36, 38, 40, 42, 44, 46, 48, 50, 52, 54, 56, 58, 60, 62)])
me_cylinder_012.materials.append(mat_brass)
me_cylinder_012.use_remesh_preserve_volume = False
me_cylinder_012.use_remesh_preserve_attributes = False
me_cylinder_012.use_mirror_vertex_groups = False
me_cylinder_012.update()
me_cube_010 = bpy.data.meshes.new('Cube.010')
me_cube_010.from_pydata([(-5.492, 1.058, -1.959), (-5.487, 1.058, -1.289), (-5.492, 1.058, -1.959), (-5.487, 1.058, -1.289), (-5.352, 1.058, -1.959), (-5.38, 1.058, -1.289), (-5.352, 1.058, -1.959), (-5.38, 1.058, -1.289), (-5.422, 1.085, -1.959), (-5.433, 1.079, -1.289), (-5.422, 1.031, -1.959), (-5.433, 1.038, -1.289), (-5.488, 1.058, -1.027), (-5.488, 1.058, -1.027), (-5.488, 1.058, -1.027), (-5.488, 1.058, -1.027), (-5.488, 1.058, -1.027), (-5.488, 1.058, -1.027), (-5.488, 1.058, -1.027), (-5.488, 1.058, -1.027), (-5.488, 1.058, -1.027), (-5.488, 1.058, -1.027), (-5.488, 1.058, -1.027), (-5.488, 1.058, -1.027), (-5.473, 1.058, -1.624), (-5.473, 1.058, -1.624), (-5.37, 1.058, -1.624), (-5.37, 1.058, -1.624), (-5.428, 1.035, -1.624), (-5.428, 1.082, -1.624)], [], [(24, 1, 3, 25), (29, 9, 7, 26), (26, 7, 5, 27), (28, 11, 1, 24), (8, 6, 4, 10), (5, 7, 15, 14), (7, 9, 16, 15), (2, 8, 10, 0), (27, 5, 11, 28), (25, 3, 9, 29), (12, 17, 23, 18), (17, 14, 20, 23), (11, 5, 14, 17), (9, 3, 13, 16), (3, 1, 12, 13), (1, 11, 17, 12), (22, 19, 18, 23), (21, 22, 23, 20), (15, 16, 22, 21), (16, 13, 19, 22), (14, 15, 21, 20), (13, 12, 18, 19), (2, 25, 29, 8), (4, 27, 28, 10), (10, 28, 24, 0), (6, 26, 27, 4), (8, 29, 26, 6), (0, 24, 25, 2)])
me_cube_010.materials.append(mat_metal)
me_cube_010.use_remesh_preserve_volume = False
me_cube_010.use_remesh_preserve_attributes = False
me_cube_010.use_mirror_vertex_groups = False
me_cube_010.update()
me_cube_009 = bpy.data.meshes.new('Cube.009')
me_cube_009.from_pydata([(-5.492, 1.058, -1.959), (-5.485, 1.058, -1.172), (-5.492, 1.058, -1.959), (-5.485, 1.058, -1.172), (-5.352, 1.058, -1.959), (-5.344, 1.058, -1.172), (-5.352, 1.058, -1.959), (-5.344, 1.058, -1.172), (-5.422, 1.085, -1.959), (-5.431, 1.079, -1.172), (-5.422, 1.031, -1.959), (-5.431, 1.038, -1.172), (-5.486, 1.058, -0.9089), (-5.486, 1.058, -0.9089), (-5.486, 1.058, -0.9089), (-5.486, 1.058, -0.9089), (-5.486, 1.058, -0.9089), (-5.486, 1.058, -0.9089), (-5.486, 1.058, -0.9089), (-5.486, 1.058, -0.9089), (-5.486, 1.058, -0.9089), (-5.486, 1.058, -0.9089), (-5.486, 1.058, -0.9089), (-5.486, 1.058, -0.9089), (-5.482, 1.058, -1.624), (-5.482, 1.058, -1.624), (-5.356, 1.058, -1.625), (-5.356, 1.058, -1.625), (-5.428, 1.035, -1.624), (-5.428, 1.082, -1.624)], [], [(24, 1, 3, 25), (29, 9, 7, 26), (26, 7, 5, 27), (28, 11, 1, 24), (8, 6, 4, 10), (5, 7, 15, 14), (7, 9, 16, 15), (2, 8, 10, 0), (27, 5, 11, 28), (25, 3, 9, 29), (12, 17, 23, 18), (17, 14, 20, 23), (11, 5, 14, 17), (9, 3, 13, 16), (3, 1, 12, 13), (1, 11, 17, 12), (22, 19, 18, 23), (21, 22, 23, 20), (15, 16, 22, 21), (16, 13, 19, 22), (14, 15, 21, 20), (13, 12, 18, 19), (2, 25, 29, 8), (4, 27, 28, 10), (10, 28, 24, 0), (6, 26, 27, 4), (8, 29, 26, 6), (0, 24, 25, 2)])
me_cube_009.materials.append(mat_metal)
me_cube_009.use_remesh_preserve_volume = False
me_cube_009.use_remesh_preserve_attributes = False
me_cube_009.use_mirror_vertex_groups = False
me_cube_009.update()
me_cylinder_011 = bpy.data.meshes.new('Cylinder.011')
me_cylinder_011.from_pydata([(0.0, 1.0, -1.0), (0.0, 1.0, 1.0), (0.1951, 0.9808, -1.0), (0.1951, 0.9808, 1.0), (0.3827, 0.9239, -1.0), (0.3827, 0.9239, 1.0), (0.5556, 0.8315, -1.0), (0.5556, 0.8315, 1.0), (0.7071, 0.7071, -1.0), (0.7071, 0.7071, 1.0), (0.8315, 0.5556, -1.0), (0.8315, 0.5556, 1.0), (0.9239, 0.3827, -1.0), (0.9239, 0.3827, 1.0), (0.9808, 0.1951, -1.0), (0.9808, 0.1951, 1.0), (1.0, 7.55e-08, -1.0), (1.0, 7.55e-08, 1.0), (0.9808, -0.1951, -1.0), (0.9808, -0.1951, 1.0), (0.9239, -0.3827, -1.0), (0.9239, -0.3827, 1.0), (0.8315, -0.5556, -1.0), (0.8315, -0.5556, 1.0), (0.7071, -0.7071, -1.0), (0.7071, -0.7071, 1.0), (0.5556, -0.8315, -1.0), (0.5556, -0.8315, 1.0), (0.3827, -0.9239, -1.0), (0.3827, -0.9239, 1.0), (0.1951, -0.9808, -1.0), (0.1951, -0.9808, 1.0), (-3.258e-07, -1.0, -1.0), (-3.258e-07, -1.0, 1.0), (-0.1951, -0.9808, -1.0), (-0.1951, -0.9808, 1.0), (-0.3827, -0.9239, -1.0), (-0.3827, -0.9239, 1.0), (-0.5556, -0.8315, -1.0), (-0.5556, -0.8315, 1.0), (-0.7071, -0.7071, -1.0), (-0.7071, -0.7071, 1.0), (-0.8315, -0.5556, -1.0), (-0.8315, -0.5556, 1.0), (-0.9239, -0.3827, -1.0), (-0.9239, -0.3827, 1.0), (-0.9808, -0.1951, -1.0), (-0.9808, -0.1951, 1.0), (-1.0, 9.656e-07, -1.0), (-1.0, 9.656e-07, 1.0), (-0.9808, 0.1951, -1.0), (-0.9808, 0.1951, 1.0), (-0.9239, 0.3827, -1.0), (-0.9239, 0.3827, 1.0), (-0.8315, 0.5556, -1.0), (-0.8315, 0.5556, 1.0), (-0.7071, 0.7071, -1.0), (-0.7071, 0.7071, 1.0), (-0.5556, 0.8315, -1.0), (-0.5556, 0.8315, 1.0), (-0.3827, 0.9239, -1.0), (-0.3827, 0.9239, 1.0), (-0.1951, 0.9808, -1.0), (-0.1951, 0.9808, 1.0)], [], [(0, 1, 3, 2), (2, 3, 5, 4), (4, 5, 7, 6), (6, 7, 9, 8), (8, 9, 11, 10), (10, 11, 13, 12), (12, 13, 15, 14), (14, 15, 17, 16), (16, 17, 19, 18), (18, 19, 21, 20), (20, 21, 23, 22), (22, 23, 25, 24), (24, 25, 27, 26), (26, 27, 29, 28), (28, 29, 31, 30), (30, 31, 33, 32), (32, 33, 35, 34), (34, 35, 37, 36), (36, 37, 39, 38), (38, 39, 41, 40), (40, 41, 43, 42), (42, 43, 45, 44), (44, 45, 47, 46), (46, 47, 49, 48), (48, 49, 51, 50), (50, 51, 53, 52), (52, 53, 55, 54), (54, 55, 57, 56), (56, 57, 59, 58), (58, 59, 61, 60), (3, 1, 63, 61, 59, 57, 55, 53, 51, 49, 47, 45, 43, 41, 39, 37, 35, 33, 31, 29, 27, 25, 23, 21, 19, 17, 15, 13, 11, 9, 7, 5), (60, 61, 63, 62), (62, 63, 1, 0), (0, 2, 4, 6, 8, 10, 12, 14, 16, 18, 20, 22, 24, 26, 28, 30, 32, 34, 36, 38, 40, 42, 44, 46, 48, 50, 52, 54, 56, 58, 60, 62)])
me_cylinder_011.materials.append(mat_brass)
me_cylinder_011.use_remesh_preserve_volume = False
me_cylinder_011.use_remesh_preserve_attributes = False
me_cylinder_011.use_mirror_vertex_groups = False
me_cylinder_011.update()
me_cylinder_010 = bpy.data.meshes.new('Cylinder.010')
me_cylinder_010.from_pydata([(0.0, 1.0, -1.0), (0.0, 1.0, 1.0), (0.4339, 0.901, -1.0), (0.4339, 0.901, 1.0), (0.7818, 0.6235, -1.0), (0.7818, 0.6235, 1.0), (0.9749, 0.2225, -1.0), (0.9749, 0.2225, 1.0), (0.9749, -0.2225, -1.0), (0.9749, -0.2225, 1.0), (0.7818, -0.6235, -1.0), (0.7818, -0.6235, 1.0), (0.4339, -0.901, -1.0), (0.4339, -0.901, 1.0), (1.51e-07, -1.0, -1.0), (1.51e-07, -1.0, 1.0), (-0.4339, -0.901, -1.0), (-0.4339, -0.901, 1.0), (-0.7818, -0.6235, -1.0), (-0.7818, -0.6235, 1.0), (-0.9749, -0.2225, -1.0), (-0.9749, -0.2225, 1.0), (-0.9749, 0.2225, -1.0), (-0.9749, 0.2225, 1.0), (-0.7818, 0.6235, -1.0), (-0.7818, 0.6235, 1.0), (-0.4339, 0.901, -1.0), (-0.4339, 0.901, 1.0)], [], [(0, 1, 3, 2), (2, 3, 5, 4), (4, 5, 7, 6), (6, 7, 9, 8), (8, 9, 11, 10), (10, 11, 13, 12), (12, 13, 15, 14), (14, 15, 17, 16), (16, 17, 19, 18), (18, 19, 21, 20), (20, 21, 23, 22), (22, 23, 25, 24), (3, 1, 27, 25, 23, 21, 19, 17, 15, 13, 11, 9, 7, 5), (24, 25, 27, 26), (26, 27, 1, 0), (0, 2, 4, 6, 8, 10, 12, 14, 16, 18, 20, 22, 24, 26)])
me_cylinder_010.materials.append(mat_leather)
me_cylinder_010.use_remesh_preserve_volume = False
me_cylinder_010.use_remesh_preserve_attributes = False
me_cylinder_010.use_mirror_vertex_groups = False
me_cylinder_010.update()
me_sphere_005 = bpy.data.meshes.new('Sphere.005')
me_sphere_005.from_pydata([(0.0, 0.9848, 0.1736), (0.0, 0.9848, -0.1736), (0.0, 0.866, -0.5), (0.0, 0.6428, -0.766), (0.0, 0.342, -0.9397), (0.3769, 0.9098, 0.1736), (0.3769, 0.9098, -0.1736), (0.3314, 0.8001, -0.5), (0.246, 0.5939, -0.766), (0.1309, 0.316, -0.9397), (0.6964, 0.6964, 0.1736), (0.6964, 0.6964, -0.1736), (0.6124, 0.6124, -0.5), (0.4545, 0.4545, -0.766), (0.2418, 0.2418, -0.9397), (0.9098, 0.3769, 0.1736), (0.9098, 0.3769, -0.1736), (0.8001, 0.3314, -0.5), (0.5939, 0.246, -0.766), (0.316, 0.1309, -0.9397), (0.9848, 4.13e-08, 0.1736), (0.9848, 4.13e-08, -0.1736), (0.866, -1.831e-08, -0.5), (0.6428, 5.62e-08, -0.766), (0.342, 1.084e-07, -0.9397), (0.9098, -0.3769, 0.1736), (0.9098, -0.3769, -0.1736), (0.8001, -0.3314, -0.5), (0.5939, -0.246, -0.766), (0.316, -0.1309, -0.9397), (0.6964, -0.6964, 0.1736), (0.6964, -0.6964, -0.1736), (0.6124, -0.6124, -0.5), (0.4545, -0.4545, -0.766), (0.2418, -0.2418, -0.9397), (0.3769, -0.9098, 0.1736), (0.3769, -0.9098, -0.1736), (0.3314, -0.8001, -0.5), (0.246, -0.5939, -0.766), (0.1309, -0.316, -0.9397), (-2.068e-07, -0.9848, 0.1736), (-2.962e-07, -0.9848, -0.1736), (-2.366e-07, -0.866, -0.5), (-2.068e-07, -0.6428, -0.766), (-7.268e-08, -0.342, -0.9397), (-0.3769, -0.9098, 0.1736), (-0.3769, -0.9098, -0.1736), (-0.3314, -0.8001, -0.5), (-0.246, -0.5939, -0.766), (-0.1309, -0.316, -0.9397), (-0.6964, -0.6964, 0.1736), (-0.6964, -0.6964, -0.1736), (-0.6124, -0.6124, -0.5), (-0.4545, -0.4545, -0.766), (-0.2418, -0.2418, -0.9397), (-0.9098, -0.3769, 0.1736), (-0.9098, -0.3769, -0.1736), (-0.8001, -0.3314, -0.5), (-0.5939, -0.246, -0.766), (-0.316, -0.1309, -0.9397), (-0.9848, 4.287e-07, 0.1736), (-0.9848, 5.479e-07, -0.1736), (-0.866, 4.883e-07, -0.5), (-0.6428, 4.287e-07, -0.766), (-0.342, 2.723e-07, -0.9397), (0.0, 1.51e-07, -1.0), (-0.9098, 0.3769, 0.1736), (-0.9098, 0.3769, -0.1736), (-0.8001, 0.3314, -0.5), (-0.5939, 0.246, -0.766), (-0.316, 0.1309, -0.9397), (-0.6964, 0.6964, 0.1736), (-0.6964, 0.6964, -0.1736), (-0.6124, 0.6124, -0.5), (-0.4545, 0.4545, -0.766), (-0.2418, 0.2418, -0.9397), (-0.3769, 0.9098, 0.1736), (-0.3769, 0.9098, -0.1736), (-0.3314, 0.8001, -0.5), (-0.246, 0.5939, -0.766), (-0.1309, 0.316, -0.9397)], [], [(2, 1, 6, 7), (3, 2, 7, 8), (4, 3, 8, 9), (1, 0, 5, 6), (65, 4, 9), (8, 7, 12, 13), (9, 8, 13, 14), (6, 5, 10, 11), (65, 9, 14), (7, 6, 11, 12), (11, 10, 15, 16), (65, 14, 19), (12, 11, 16, 17), (13, 12, 17, 18), (14, 13, 18, 19), (18, 17, 22, 23), (19, 18, 23, 24), (16, 15, 20, 21), (65, 19, 24), (17, 16, 21, 22), (24, 23, 28, 29), (21, 20, 25, 26), (65, 24, 29), (22, 21, 26, 27), (23, 22, 27, 28), (27, 26, 31, 32), (28, 27, 32, 33), (29, 28, 33, 34), (26, 25, 30, 31), (65, 29, 34), (34, 33, 38, 39), (31, 30, 35, 36), (65, 34, 39), (32, 31, 36, 37), (33, 32, 37, 38), (65, 39, 44), (37, 36, 41, 42), (38, 37, 42, 43), (39, 38, 43, 44), (36, 35, 40, 41), (43, 42, 47, 48), (44, 43, 48, 49), (41, 40, 45, 46), (65, 44, 49), (42, 41, 46, 47), (49, 48, 53, 54), (46, 45, 50, 51), (65, 49, 54), (47, 46, 51, 52), (48, 47, 52, 53), (52, 51, 56, 57), (53, 52, 57, 58), (54, 53, 58, 59), (51, 50, 55, 56), (65, 54, 59), (59, 58, 63, 64), (56, 55, 60, 61), (65, 59, 64), (57, 56, 61, 62), (58, 57, 62, 63), (65, 64, 70), (62, 61, 67, 68), (63, 62, 68, 69), (64, 63, 69, 70), (61, 60, 66, 67), (69, 68, 73, 74), (70, 69, 74, 75), (67, 66, 71, 72), (65, 70, 75), (68, 67, 72, 73), (72, 71, 76, 77), (65, 75, 80), (73, 72, 77, 78), (74, 73, 78, 79), (5, 0, 76, 71, 66, 60, 55, 50, 45, 40, 35, 30, 25, 20, 15, 10), (75, 74, 79, 80), (79, 78, 2, 3), (80, 79, 3, 4), (77, 76, 0, 1), (65, 80, 4), (78, 77, 1, 2)])
me_sphere_005.materials.append(mat_brass)
me_sphere_005.use_remesh_preserve_volume = False
me_sphere_005.use_remesh_preserve_attributes = False
me_sphere_005.use_mirror_vertex_groups = False
me_sphere_005.update()
me_sphere_004 = bpy.data.meshes.new('Sphere.004')
me_sphere_004.from_pydata([(0.0, 0.9848, 0.1736), (0.0, 0.9848, -0.1736), (0.0, 0.866, -0.5), (0.0, 0.6428, -0.766), (0.0, 0.342, -0.9397), (0.3769, 0.9098, 0.1736), (0.3769, 0.9098, -0.1736), (0.3314, 0.8001, -0.5), (0.246, 0.5939, -0.766), (0.1309, 0.316, -0.9397), (0.6964, 0.6964, 0.1736), (0.6964, 0.6964, -0.1736), (0.6124, 0.6124, -0.5), (0.4545, 0.4545, -0.766), (0.2418, 0.2418, -0.9397), (0.9098, 0.3769, 0.1736), (0.9098, 0.3769, -0.1736), (0.8001, 0.3314, -0.5), (0.5939, 0.246, -0.766), (0.316, 0.1309, -0.9397), (0.9848, 4.13e-08, 0.1736), (0.9848, 4.13e-08, -0.1736), (0.866, -1.831e-08, -0.5), (0.6428, 5.62e-08, -0.766), (0.342, 1.084e-07, -0.9397), (0.9098, -0.3769, 0.1736), (0.9098, -0.3769, -0.1736), (0.8001, -0.3314, -0.5), (0.5939, -0.246, -0.766), (0.316, -0.1309, -0.9397), (0.6964, -0.6964, 0.1736), (0.6964, -0.6964, -0.1736), (0.6124, -0.6124, -0.5), (0.4545, -0.4545, -0.766), (0.2418, -0.2418, -0.9397), (0.3769, -0.9098, 0.1736), (0.3769, -0.9098, -0.1736), (0.3314, -0.8001, -0.5), (0.246, -0.5939, -0.766), (0.1309, -0.316, -0.9397), (-2.068e-07, -0.9848, 0.1736), (-2.962e-07, -0.9848, -0.1736), (-2.366e-07, -0.866, -0.5), (-2.068e-07, -0.6428, -0.766), (-7.268e-08, -0.342, -0.9397), (-0.3769, -0.9098, 0.1736), (-0.3769, -0.9098, -0.1736), (-0.3314, -0.8001, -0.5), (-0.246, -0.5939, -0.766), (-0.1309, -0.316, -0.9397), (-0.6964, -0.6964, 0.1736), (-0.6964, -0.6964, -0.1736), (-0.6124, -0.6124, -0.5), (-0.4545, -0.4545, -0.766), (-0.2418, -0.2418, -0.9397), (-0.9098, -0.3769, 0.1736), (-0.9098, -0.3769, -0.1736), (-0.8001, -0.3314, -0.5), (-0.5939, -0.246, -0.766), (-0.316, -0.1309, -0.9397), (-0.9848, 4.287e-07, 0.1736), (-0.9848, 5.479e-07, -0.1736), (-0.866, 4.883e-07, -0.5), (-0.6428, 4.287e-07, -0.766), (-0.342, 2.723e-07, -0.9397), (0.0, 1.51e-07, -1.0), (-0.9098, 0.3769, 0.1736), (-0.9098, 0.3769, -0.1736), (-0.8001, 0.3314, -0.5), (-0.5939, 0.246, -0.766), (-0.316, 0.1309, -0.9397), (-0.6964, 0.6964, 0.1736), (-0.6964, 0.6964, -0.1736), (-0.6124, 0.6124, -0.5), (-0.4545, 0.4545, -0.766), (-0.2418, 0.2418, -0.9397), (-0.3769, 0.9098, 0.1736), (-0.3769, 0.9098, -0.1736), (-0.3314, 0.8001, -0.5), (-0.246, 0.5939, -0.766), (-0.1309, 0.316, -0.9397)], [], [(2, 1, 6, 7), (3, 2, 7, 8), (4, 3, 8, 9), (1, 0, 5, 6), (65, 4, 9), (8, 7, 12, 13), (9, 8, 13, 14), (6, 5, 10, 11), (65, 9, 14), (7, 6, 11, 12), (11, 10, 15, 16), (65, 14, 19), (12, 11, 16, 17), (13, 12, 17, 18), (14, 13, 18, 19), (18, 17, 22, 23), (19, 18, 23, 24), (16, 15, 20, 21), (65, 19, 24), (17, 16, 21, 22), (24, 23, 28, 29), (21, 20, 25, 26), (65, 24, 29), (22, 21, 26, 27), (23, 22, 27, 28), (27, 26, 31, 32), (28, 27, 32, 33), (29, 28, 33, 34), (26, 25, 30, 31), (65, 29, 34), (34, 33, 38, 39), (31, 30, 35, 36), (65, 34, 39), (32, 31, 36, 37), (33, 32, 37, 38), (65, 39, 44), (37, 36, 41, 42), (38, 37, 42, 43), (39, 38, 43, 44), (36, 35, 40, 41), (43, 42, 47, 48), (44, 43, 48, 49), (41, 40, 45, 46), (65, 44, 49), (42, 41, 46, 47), (49, 48, 53, 54), (46, 45, 50, 51), (65, 49, 54), (47, 46, 51, 52), (48, 47, 52, 53), (52, 51, 56, 57), (53, 52, 57, 58), (54, 53, 58, 59), (51, 50, 55, 56), (65, 54, 59), (59, 58, 63, 64), (56, 55, 60, 61), (65, 59, 64), (57, 56, 61, 62), (58, 57, 62, 63), (65, 64, 70), (62, 61, 67, 68), (63, 62, 68, 69), (64, 63, 69, 70), (61, 60, 66, 67), (69, 68, 73, 74), (70, 69, 74, 75), (67, 66, 71, 72), (65, 70, 75), (68, 67, 72, 73), (72, 71, 76, 77), (65, 75, 80), (73, 72, 77, 78), (74, 73, 78, 79), (5, 0, 76, 71, 66, 60, 55, 50, 45, 40, 35, 30, 25, 20, 15, 10), (75, 74, 79, 80), (79, 78, 2, 3), (80, 79, 3, 4), (77, 76, 0, 1), (65, 80, 4), (78, 77, 1, 2)])
me_sphere_004.materials.append(mat_brass)
me_sphere_004.use_remesh_preserve_volume = False
me_sphere_004.use_remesh_preserve_attributes = False
me_sphere_004.use_mirror_vertex_groups = False
me_sphere_004.update()
me_cylinder_009 = bpy.data.meshes.new('Cylinder.009')
me_cylinder_009.from_pydata([(0.0, 1.0, -1.0), (0.0, 1.0, 1.0), (0.4339, 0.901, -1.0), (0.4339, 0.901, 1.0), (0.7818, 0.6235, -1.0), (0.7818, 0.6235, 1.0), (0.9749, 0.2225, -1.0), (0.9749, 0.2225, 1.0), (0.9749, -0.2225, -1.0), (0.9749, -0.2225, 1.0), (0.7818, -0.6235, -1.0), (0.7818, -0.6235, 1.0), (0.4339, -0.901, -1.0), (0.4339, -0.901, 1.0), (1.51e-07, -1.0, -1.0), (1.51e-07, -1.0, 1.0), (-0.4339, -0.901, -1.0), (-0.4339, -0.901, 1.0), (-0.7818, -0.6235, -1.0), (-0.7818, -0.6235, 1.0), (-0.9749, -0.2225, -1.0), (-0.9749, -0.2225, 1.0), (-0.9749, 0.2225, -1.0), (-0.9749, 0.2225, 1.0), (-0.7818, 0.6235, -1.0), (-0.7818, 0.6235, 1.0), (-0.4339, 0.901, -1.0), (-0.4339, 0.901, 1.0)], [], [(0, 1, 3, 2), (2, 3, 5, 4), (4, 5, 7, 6), (6, 7, 9, 8), (8, 9, 11, 10), (10, 11, 13, 12), (12, 13, 15, 14), (14, 15, 17, 16), (16, 17, 19, 18), (18, 19, 21, 20), (20, 21, 23, 22), (22, 23, 25, 24), (3, 1, 27, 25, 23, 21, 19, 17, 15, 13, 11, 9, 7, 5), (24, 25, 27, 26), (26, 27, 1, 0), (0, 2, 4, 6, 8, 10, 12, 14, 16, 18, 20, 22, 24, 26)])
me_cylinder_009.materials.append(mat_leather)
me_cylinder_009.use_remesh_preserve_volume = False
me_cylinder_009.use_remesh_preserve_attributes = False
me_cylinder_009.use_mirror_vertex_groups = False
me_cylinder_009.update()
me_cylinder_008 = bpy.data.meshes.new('Cylinder.008')
me_cylinder_008.from_pydata([(0.0, 1.0, -1.0), (0.0, 1.0, 1.0), (0.1951, 0.9808, -1.0), (0.1951, 0.9808, 1.0), (0.3827, 0.9239, -1.0), (0.3827, 0.9239, 1.0), (0.5556, 0.8315, -1.0), (0.5556, 0.8315, 1.0), (0.7071, 0.7071, -1.0), (0.7071, 0.7071, 1.0), (0.8315, 0.5556, -1.0), (0.8315, 0.5556, 1.0), (0.9239, 0.3827, -1.0), (0.9239, 0.3827, 1.0), (0.9808, 0.1951, -1.0), (0.9808, 0.1951, 1.0), (1.0, 7.55e-08, -1.0), (1.0, 7.55e-08, 1.0), (0.9808, -0.1951, -1.0), (0.9808, -0.1951, 1.0), (0.9239, -0.3827, -1.0), (0.9239, -0.3827, 1.0), (0.8315, -0.5556, -1.0), (0.8315, -0.5556, 1.0), (0.7071, -0.7071, -1.0), (0.7071, -0.7071, 1.0), (0.5556, -0.8315, -1.0), (0.5556, -0.8315, 1.0), (0.3827, -0.9239, -1.0), (0.3827, -0.9239, 1.0), (0.1951, -0.9808, -1.0), (0.1951, -0.9808, 1.0), (-3.258e-07, -1.0, -1.0), (-3.258e-07, -1.0, 1.0), (-0.1951, -0.9808, -1.0), (-0.1951, -0.9808, 1.0), (-0.3827, -0.9239, -1.0), (-0.3827, -0.9239, 1.0), (-0.5556, -0.8315, -1.0), (-0.5556, -0.8315, 1.0), (-0.7071, -0.7071, -1.0), (-0.7071, -0.7071, 1.0), (-0.8315, -0.5556, -1.0), (-0.8315, -0.5556, 1.0), (-0.9239, -0.3827, -1.0), (-0.9239, -0.3827, 1.0), (-0.9808, -0.1951, -1.0), (-0.9808, -0.1951, 1.0), (-1.0, 9.656e-07, -1.0), (-1.0, 9.656e-07, 1.0), (-0.9808, 0.1951, -1.0), (-0.9808, 0.1951, 1.0), (-0.9239, 0.3827, -1.0), (-0.9239, 0.3827, 1.0), (-0.8315, 0.5556, -1.0), (-0.8315, 0.5556, 1.0), (-0.7071, 0.7071, -1.0), (-0.7071, 0.7071, 1.0), (-0.5556, 0.8315, -1.0), (-0.5556, 0.8315, 1.0), (-0.3827, 0.9239, -1.0), (-0.3827, 0.9239, 1.0), (-0.1951, 0.9808, -1.0), (-0.1951, 0.9808, 1.0)], [], [(0, 1, 3, 2), (2, 3, 5, 4), (4, 5, 7, 6), (6, 7, 9, 8), (8, 9, 11, 10), (10, 11, 13, 12), (12, 13, 15, 14), (14, 15, 17, 16), (16, 17, 19, 18), (18, 19, 21, 20), (20, 21, 23, 22), (22, 23, 25, 24), (24, 25, 27, 26), (26, 27, 29, 28), (28, 29, 31, 30), (30, 31, 33, 32), (32, 33, 35, 34), (34, 35, 37, 36), (36, 37, 39, 38), (38, 39, 41, 40), (40, 41, 43, 42), (42, 43, 45, 44), (44, 45, 47, 46), (46, 47, 49, 48), (48, 49, 51, 50), (50, 51, 53, 52), (52, 53, 55, 54), (54, 55, 57, 56), (56, 57, 59, 58), (58, 59, 61, 60), (3, 1, 63, 61, 59, 57, 55, 53, 51, 49, 47, 45, 43, 41, 39, 37, 35, 33, 31, 29, 27, 25, 23, 21, 19, 17, 15, 13, 11, 9, 7, 5), (60, 61, 63, 62), (62, 63, 1, 0), (0, 2, 4, 6, 8, 10, 12, 14, 16, 18, 20, 22, 24, 26, 28, 30, 32, 34, 36, 38, 40, 42, 44, 46, 48, 50, 52, 54, 56, 58, 60, 62)])
me_cylinder_008.materials.append(mat_brass)
me_cylinder_008.use_remesh_preserve_volume = False
me_cylinder_008.use_remesh_preserve_attributes = False
me_cylinder_008.use_mirror_vertex_groups = False
me_cylinder_008.update()
me_cube_008 = bpy.data.meshes.new('Cube.008')
me_cube_008.from_pydata([(-5.492, 1.058, -1.959), (-5.485, 1.058, -1.172), (-5.492, 1.058, -1.959), (-5.485, 1.058, -1.172), (-5.352, 1.058, -1.959), (-5.344, 1.058, -1.172), (-5.352, 1.058, -1.959), (-5.344, 1.058, -1.172), (-5.422, 1.085, -1.959), (-5.431, 1.079, -1.172), (-5.422, 1.031, -1.959), (-5.431, 1.038, -1.172), (-5.486, 1.058, -0.9089), (-5.486, 1.058, -0.9089), (-5.486, 1.058, -0.9089), (-5.486, 1.058, -0.9089), (-5.486, 1.058, -0.9089), (-5.486, 1.058, -0.9089), (-5.486, 1.058, -0.9089), (-5.486, 1.058, -0.9089), (-5.486, 1.058, -0.9089), (-5.486, 1.058, -0.9089), (-5.486, 1.058, -0.9089), (-5.486, 1.058, -0.9089), (-5.482, 1.058, -1.624), (-5.482, 1.058, -1.624), (-5.356, 1.058, -1.625), (-5.356, 1.058, -1.625), (-5.428, 1.035, -1.624), (-5.428, 1.082, -1.624)], [], [(24, 1, 3, 25), (29, 9, 7, 26), (26, 7, 5, 27), (28, 11, 1, 24), (8, 6, 4, 10), (5, 7, 15, 14), (7, 9, 16, 15), (2, 8, 10, 0), (27, 5, 11, 28), (25, 3, 9, 29), (12, 17, 23, 18), (17, 14, 20, 23), (11, 5, 14, 17), (9, 3, 13, 16), (3, 1, 12, 13), (1, 11, 17, 12), (22, 19, 18, 23), (21, 22, 23, 20), (15, 16, 22, 21), (16, 13, 19, 22), (14, 15, 21, 20), (13, 12, 18, 19), (2, 25, 29, 8), (4, 27, 28, 10), (10, 28, 24, 0), (6, 26, 27, 4), (8, 29, 26, 6), (0, 24, 25, 2)])
me_cube_008.materials.append(mat_metal)
me_cube_008.use_remesh_preserve_volume = False
me_cube_008.use_remesh_preserve_attributes = False
me_cube_008.use_mirror_vertex_groups = False
me_cube_008.update()
me_cube_007 = bpy.data.meshes.new('Cube.007')
me_cube_007.from_pydata([(-5.492, 1.058, -1.959), (-5.487, 1.058, -1.289), (-5.492, 1.058, -1.959), (-5.487, 1.058, -1.289), (-5.352, 1.058, -1.959), (-5.38, 1.058, -1.289), (-5.352, 1.058, -1.959), (-5.38, 1.058, -1.289), (-5.422, 1.085, -1.959), (-5.433, 1.079, -1.289), (-5.422, 1.031, -1.959), (-5.433, 1.038, -1.289), (-5.488, 1.058, -1.027), (-5.488, 1.058, -1.027), (-5.488, 1.058, -1.027), (-5.488, 1.058, -1.027), (-5.488, 1.058, -1.027), (-5.488, 1.058, -1.027), (-5.488, 1.058, -1.027), (-5.488, 1.058, -1.027), (-5.488, 1.058, -1.027), (-5.488, 1.058, -1.027), (-5.488, 1.058, -1.027), (-5.488, 1.058, -1.027), (-5.473, 1.058, -1.624), (-5.473, 1.058, -1.624), (-5.37, 1.058, -1.624), (-5.37, 1.058, -1.624), (-5.428, 1.035, -1.624), (-5.428, 1.082, -1.624)], [], [(24, 1, 3, 25), (29, 9, 7, 26), (26, 7, 5, 27), (28, 11, 1, 24), (8, 6, 4, 10), (5, 7, 15, 14), (7, 9, 16, 15), (2, 8, 10, 0), (27, 5, 11, 28), (25, 3, 9, 29), (12, 17, 23, 18), (17, 14, 20, 23), (11, 5, 14, 17), (9, 3, 13, 16), (3, 1, 12, 13), (1, 11, 17, 12), (22, 19, 18, 23), (21, 22, 23, 20), (15, 16, 22, 21), (16, 13, 19, 22), (14, 15, 21, 20), (13, 12, 18, 19), (2, 25, 29, 8), (4, 27, 28, 10), (10, 28, 24, 0), (6, 26, 27, 4), (8, 29, 26, 6), (0, 24, 25, 2)])
me_cube_007.materials.append(mat_metal)
me_cube_007.use_remesh_preserve_volume = False
me_cube_007.use_remesh_preserve_attributes = False
me_cube_007.use_mirror_vertex_groups = False
me_cube_007.update()
me_cylinder_007 = bpy.data.meshes.new('Cylinder.007')
me_cylinder_007.from_pydata([(0.0, 1.0, -1.0), (0.0, 1.0, 1.0), (0.1951, 0.9808, -1.0), (0.1951, 0.9808, 1.0), (0.3827, 0.9239, -1.0), (0.3827, 0.9239, 1.0), (0.5556, 0.8315, -1.0), (0.5556, 0.8315, 1.0), (0.7071, 0.7071, -1.0), (0.7071, 0.7071, 1.0), (0.8315, 0.5556, -1.0), (0.8315, 0.5556, 1.0), (0.9239, 0.3827, -1.0), (0.9239, 0.3827, 1.0), (0.9808, 0.1951, -1.0), (0.9808, 0.1951, 1.0), (1.0, 7.55e-08, -1.0), (1.0, 7.55e-08, 1.0), (0.9808, -0.1951, -1.0), (0.9808, -0.1951, 1.0), (0.9239, -0.3827, -1.0), (0.9239, -0.3827, 1.0), (0.8315, -0.5556, -1.0), (0.8315, -0.5556, 1.0), (0.7071, -0.7071, -1.0), (0.7071, -0.7071, 1.0), (0.5556, -0.8315, -1.0), (0.5556, -0.8315, 1.0), (0.3827, -0.9239, -1.0), (0.3827, -0.9239, 1.0), (0.1951, -0.9808, -1.0), (0.1951, -0.9808, 1.0), (-3.258e-07, -1.0, -1.0), (-3.258e-07, -1.0, 1.0), (-0.1951, -0.9808, -1.0), (-0.1951, -0.9808, 1.0), (-0.3827, -0.9239, -1.0), (-0.3827, -0.9239, 1.0), (-0.5556, -0.8315, -1.0), (-0.5556, -0.8315, 1.0), (-0.7071, -0.7071, -1.0), (-0.7071, -0.7071, 1.0), (-0.8315, -0.5556, -1.0), (-0.8315, -0.5556, 1.0), (-0.9239, -0.3827, -1.0), (-0.9239, -0.3827, 1.0), (-0.9808, -0.1951, -1.0), (-0.9808, -0.1951, 1.0), (-1.0, 9.656e-07, -1.0), (-1.0, 9.656e-07, 1.0), (-0.9808, 0.1951, -1.0), (-0.9808, 0.1951, 1.0), (-0.9239, 0.3827, -1.0), (-0.9239, 0.3827, 1.0), (-0.8315, 0.5556, -1.0), (-0.8315, 0.5556, 1.0), (-0.7071, 0.7071, -1.0), (-0.7071, 0.7071, 1.0), (-0.5556, 0.8315, -1.0), (-0.5556, 0.8315, 1.0), (-0.3827, 0.9239, -1.0), (-0.3827, 0.9239, 1.0), (-0.1951, 0.9808, -1.0), (-0.1951, 0.9808, 1.0)], [], [(0, 1, 3, 2), (2, 3, 5, 4), (4, 5, 7, 6), (6, 7, 9, 8), (8, 9, 11, 10), (10, 11, 13, 12), (12, 13, 15, 14), (14, 15, 17, 16), (16, 17, 19, 18), (18, 19, 21, 20), (20, 21, 23, 22), (22, 23, 25, 24), (24, 25, 27, 26), (26, 27, 29, 28), (28, 29, 31, 30), (30, 31, 33, 32), (32, 33, 35, 34), (34, 35, 37, 36), (36, 37, 39, 38), (38, 39, 41, 40), (40, 41, 43, 42), (42, 43, 45, 44), (44, 45, 47, 46), (46, 47, 49, 48), (48, 49, 51, 50), (50, 51, 53, 52), (52, 53, 55, 54), (54, 55, 57, 56), (56, 57, 59, 58), (58, 59, 61, 60), (3, 1, 63, 61, 59, 57, 55, 53, 51, 49, 47, 45, 43, 41, 39, 37, 35, 33, 31, 29, 27, 25, 23, 21, 19, 17, 15, 13, 11, 9, 7, 5), (60, 61, 63, 62), (62, 63, 1, 0), (0, 2, 4, 6, 8, 10, 12, 14, 16, 18, 20, 22, 24, 26, 28, 30, 32, 34, 36, 38, 40, 42, 44, 46, 48, 50, 52, 54, 56, 58, 60, 62)])
me_cylinder_007.materials.append(mat_brass)
me_cylinder_007.use_remesh_preserve_volume = False
me_cylinder_007.use_remesh_preserve_attributes = False
me_cylinder_007.use_mirror_vertex_groups = False
me_cylinder_007.update()
me_cylinder_001 = bpy.data.meshes.new('Cylinder.001')
me_cylinder_001.from_pydata([(0.0, 1.0, -1.0), (0.0, 1.0, 1.0), (0.4339, 0.901, -1.0), (0.4339, 0.901, 1.0), (0.7818, 0.6235, -1.0), (0.7818, 0.6235, 1.0), (0.9749, 0.2225, -1.0), (0.9749, 0.2225, 1.0), (0.9749, -0.2225, -1.0), (0.9749, -0.2225, 1.0), (0.7818, -0.6235, -1.0), (0.7818, -0.6235, 1.0), (0.4339, -0.901, -1.0), (0.4339, -0.901, 1.0), (1.51e-07, -1.0, -1.0), (1.51e-07, -1.0, 1.0), (-0.4339, -0.901, -1.0), (-0.4339, -0.901, 1.0), (-0.7818, -0.6235, -1.0), (-0.7818, -0.6235, 1.0), (-0.9749, -0.2225, -1.0), (-0.9749, -0.2225, 1.0), (-0.9749, 0.2225, -1.0), (-0.9749, 0.2225, 1.0), (-0.7818, 0.6235, -1.0), (-0.7818, 0.6235, 1.0), (-0.4339, 0.901, -1.0), (-0.4339, 0.901, 1.0)], [], [(0, 1, 3, 2), (2, 3, 5, 4), (4, 5, 7, 6), (6, 7, 9, 8), (8, 9, 11, 10), (10, 11, 13, 12), (12, 13, 15, 14), (14, 15, 17, 16), (16, 17, 19, 18), (18, 19, 21, 20), (20, 21, 23, 22), (22, 23, 25, 24), (3, 1, 27, 25, 23, 21, 19, 17, 15, 13, 11, 9, 7, 5), (24, 25, 27, 26), (26, 27, 1, 0), (0, 2, 4, 6, 8, 10, 12, 14, 16, 18, 20, 22, 24, 26)])
me_cylinder_001.materials.append(mat_leather)
me_cylinder_001.use_remesh_preserve_volume = False
me_cylinder_001.use_remesh_preserve_attributes = False
me_cylinder_001.use_mirror_vertex_groups = False
me_cylinder_001.update()
me_sphere_003 = bpy.data.meshes.new('Sphere.003')
me_sphere_003.from_pydata([(0.0, 0.9848, 0.1736), (0.0, 0.9848, -0.1736), (0.0, 0.866, -0.5), (0.0, 0.6428, -0.766), (0.0, 0.342, -0.9397), (0.3769, 0.9098, 0.1736), (0.3769, 0.9098, -0.1736), (0.3314, 0.8001, -0.5), (0.246, 0.5939, -0.766), (0.1309, 0.316, -0.9397), (0.6964, 0.6964, 0.1736), (0.6964, 0.6964, -0.1736), (0.6124, 0.6124, -0.5), (0.4545, 0.4545, -0.766), (0.2418, 0.2418, -0.9397), (0.9098, 0.3769, 0.1736), (0.9098, 0.3769, -0.1736), (0.8001, 0.3314, -0.5), (0.5939, 0.246, -0.766), (0.316, 0.1309, -0.9397), (0.9848, 4.13e-08, 0.1736), (0.9848, 4.13e-08, -0.1736), (0.866, -1.831e-08, -0.5), (0.6428, 5.62e-08, -0.766), (0.342, 1.084e-07, -0.9397), (0.9098, -0.3769, 0.1736), (0.9098, -0.3769, -0.1736), (0.8001, -0.3314, -0.5), (0.5939, -0.246, -0.766), (0.316, -0.1309, -0.9397), (0.6964, -0.6964, 0.1736), (0.6964, -0.6964, -0.1736), (0.6124, -0.6124, -0.5), (0.4545, -0.4545, -0.766), (0.2418, -0.2418, -0.9397), (0.3769, -0.9098, 0.1736), (0.3769, -0.9098, -0.1736), (0.3314, -0.8001, -0.5), (0.246, -0.5939, -0.766), (0.1309, -0.316, -0.9397), (-2.068e-07, -0.9848, 0.1736), (-2.962e-07, -0.9848, -0.1736), (-2.366e-07, -0.866, -0.5), (-2.068e-07, -0.6428, -0.766), (-7.268e-08, -0.342, -0.9397), (-0.3769, -0.9098, 0.1736), (-0.3769, -0.9098, -0.1736), (-0.3314, -0.8001, -0.5), (-0.246, -0.5939, -0.766), (-0.1309, -0.316, -0.9397), (-0.6964, -0.6964, 0.1736), (-0.6964, -0.6964, -0.1736), (-0.6124, -0.6124, -0.5), (-0.4545, -0.4545, -0.766), (-0.2418, -0.2418, -0.9397), (-0.9098, -0.3769, 0.1736), (-0.9098, -0.3769, -0.1736), (-0.8001, -0.3314, -0.5), (-0.5939, -0.246, -0.766), (-0.316, -0.1309, -0.9397), (-0.9848, 4.287e-07, 0.1736), (-0.9848, 5.479e-07, -0.1736), (-0.866, 4.883e-07, -0.5), (-0.6428, 4.287e-07, -0.766), (-0.342, 2.723e-07, -0.9397), (0.0, 1.51e-07, -1.0), (-0.9098, 0.3769, 0.1736), (-0.9098, 0.3769, -0.1736), (-0.8001, 0.3314, -0.5), (-0.5939, 0.246, -0.766), (-0.316, 0.1309, -0.9397), (-0.6964, 0.6964, 0.1736), (-0.6964, 0.6964, -0.1736), (-0.6124, 0.6124, -0.5), (-0.4545, 0.4545, -0.766), (-0.2418, 0.2418, -0.9397), (-0.3769, 0.9098, 0.1736), (-0.3769, 0.9098, -0.1736), (-0.3314, 0.8001, -0.5), (-0.246, 0.5939, -0.766), (-0.1309, 0.316, -0.9397)], [], [(2, 1, 6, 7), (3, 2, 7, 8), (4, 3, 8, 9), (1, 0, 5, 6), (65, 4, 9), (8, 7, 12, 13), (9, 8, 13, 14), (6, 5, 10, 11), (65, 9, 14), (7, 6, 11, 12), (11, 10, 15, 16), (65, 14, 19), (12, 11, 16, 17), (13, 12, 17, 18), (14, 13, 18, 19), (18, 17, 22, 23), (19, 18, 23, 24), (16, 15, 20, 21), (65, 19, 24), (17, 16, 21, 22), (24, 23, 28, 29), (21, 20, 25, 26), (65, 24, 29), (22, 21, 26, 27), (23, 22, 27, 28), (27, 26, 31, 32), (28, 27, 32, 33), (29, 28, 33, 34), (26, 25, 30, 31), (65, 29, 34), (34, 33, 38, 39), (31, 30, 35, 36), (65, 34, 39), (32, 31, 36, 37), (33, 32, 37, 38), (65, 39, 44), (37, 36, 41, 42), (38, 37, 42, 43), (39, 38, 43, 44), (36, 35, 40, 41), (43, 42, 47, 48), (44, 43, 48, 49), (41, 40, 45, 46), (65, 44, 49), (42, 41, 46, 47), (49, 48, 53, 54), (46, 45, 50, 51), (65, 49, 54), (47, 46, 51, 52), (48, 47, 52, 53), (52, 51, 56, 57), (53, 52, 57, 58), (54, 53, 58, 59), (51, 50, 55, 56), (65, 54, 59), (59, 58, 63, 64), (56, 55, 60, 61), (65, 59, 64), (57, 56, 61, 62), (58, 57, 62, 63), (65, 64, 70), (62, 61, 67, 68), (63, 62, 68, 69), (64, 63, 69, 70), (61, 60, 66, 67), (69, 68, 73, 74), (70, 69, 74, 75), (67, 66, 71, 72), (65, 70, 75), (68, 67, 72, 73), (72, 71, 76, 77), (65, 75, 80), (73, 72, 77, 78), (74, 73, 78, 79), (5, 0, 76, 71, 66, 60, 55, 50, 45, 40, 35, 30, 25, 20, 15, 10), (75, 74, 79, 80), (79, 78, 2, 3), (80, 79, 3, 4), (77, 76, 0, 1), (65, 80, 4), (78, 77, 1, 2)])
me_sphere_003.materials.append(mat_brass)
me_sphere_003.use_remesh_preserve_volume = False
me_sphere_003.use_remesh_preserve_attributes = False
me_sphere_003.use_mirror_vertex_groups = False
me_sphere_003.update()
me_cube_006 = bpy.data.meshes.new('Cube.006')
me_cube_006.from_pydata([(-1.0, -1.0, -1.0), (-1.0, -1.0, 1.0), (-1.0, 1.0, -1.0), (-1.0, 1.0, 1.0), (1.0, -1.0, -1.0), (1.0, -1.0, 1.0), (1.0, 1.0, -1.0), (1.0, 1.0, 1.0)], [], [(0, 1, 3, 2), (2, 3, 7, 6), (6, 7, 5, 4), (4, 5, 1, 0), (2, 6, 4, 0), (7, 3, 1, 5)])
_uv = me_cube_006.uv_layers.new(name='UVMap')
_uv.uv.foreach_set('vector', [0.1115, 0.09001, 0.1115, 0.02606, 0.1546, 0.02606, 0.1546, 0.09001, 0.1038, 0.9362, 0.1115, 0.09007, 0.9685, 0.0912, 0.9685, 0.9362, 0.1114, 0.09007, 0.1114, 0.154, 0.06833, 0.154, 0.06833, 0.09007, 0.06827, 0.09007, 0.06827, 0.154, 0.02515, 0.154, 0.02515, 0.09007, 0.1114, 0.09001, 0.06833, 0.09001, 0.06833, 0.02606, 0.1114, 0.02606, 0.06827, 0.09001, 0.02515, 0.09001, 0.02515, 0.02606, 0.06827, 0.02606])
me_cube_006.materials.append(mat_plaque)
me_cube_006.use_remesh_preserve_volume = False
me_cube_006.use_remesh_preserve_attributes = False
me_cube_006.use_mirror_vertex_groups = False
me_cube_006.update()
me_plane = bpy.data.meshes.new('Plane')
me_plane.from_pydata([(-1.0, -1.0, 0.0), (1.0, -1.0, 0.0), (-1.0, 1.0, 0.0), (1.0, 1.0, 0.0)], [], [(0, 1, 3, 2)])
me_plane.use_remesh_preserve_volume = False
me_plane.use_remesh_preserve_attributes = False
me_plane.use_mirror_vertex_groups = False
me_plane.update()
me_sphere_002 = bpy.data.meshes.new('Sphere.002')
me_sphere_002.from_pydata([(0.0, 0.9848, 0.1736), (0.0, 0.9848, -0.1736), (0.0, 0.866, -0.5), (0.0, 0.6428, -0.766), (0.0, 0.342, -0.9397), (0.3769, 0.9098, 0.1736), (0.3769, 0.9098, -0.1736), (0.3314, 0.8001, -0.5), (0.246, 0.5939, -0.766), (0.1309, 0.316, -0.9397), (0.6964, 0.6964, 0.1736), (0.6964, 0.6964, -0.1736), (0.6124, 0.6124, -0.5), (0.4545, 0.4545, -0.766), (0.2418, 0.2418, -0.9397), (0.9098, 0.3769, 0.1736), (0.9098, 0.3769, -0.1736), (0.8001, 0.3314, -0.5), (0.5939, 0.246, -0.766), (0.316, 0.1309, -0.9397), (0.9848, 4.13e-08, 0.1736), (0.9848, 4.13e-08, -0.1736), (0.866, -1.831e-08, -0.5), (0.6428, 5.62e-08, -0.766), (0.342, 1.084e-07, -0.9397), (0.9098, -0.3769, 0.1736), (0.9098, -0.3769, -0.1736), (0.8001, -0.3314, -0.5), (0.5939, -0.246, -0.766), (0.316, -0.1309, -0.9397), (0.6964, -0.6964, 0.1736), (0.6964, -0.6964, -0.1736), (0.6124, -0.6124, -0.5), (0.4545, -0.4545, -0.766), (0.2418, -0.2418, -0.9397), (0.3769, -0.9098, 0.1736), (0.3769, -0.9098, -0.1736), (0.3314, -0.8001, -0.5), (0.246, -0.5939, -0.766), (0.1309, -0.316, -0.9397), (-2.068e-07, -0.9848, 0.1736), (-2.962e-07, -0.9848, -0.1736), (-2.366e-07, -0.866, -0.5), (-2.068e-07, -0.6428, -0.766), (-7.268e-08, -0.342, -0.9397), (-0.3769, -0.9098, 0.1736), (-0.3769, -0.9098, -0.1736), (-0.3314, -0.8001, -0.5), (-0.246, -0.5939, -0.766), (-0.1309, -0.316, -0.9397), (-0.6964, -0.6964, 0.1736), (-0.6964, -0.6964, -0.1736), (-0.6124, -0.6124, -0.5), (-0.4545, -0.4545, -0.766), (-0.2418, -0.2418, -0.9397), (-0.9098, -0.3769, 0.1736), (-0.9098, -0.3769, -0.1736), (-0.8001, -0.3314, -0.5), (-0.5939, -0.246, -0.766), (-0.316, -0.1309, -0.9397), (-0.9848, 4.287e-07, 0.1736), (-0.9848, 5.479e-07, -0.1736), (-0.866, 4.883e-07, -0.5), (-0.6428, 4.287e-07, -0.766), (-0.342, 2.723e-07, -0.9397), (0.0, 1.51e-07, -1.0), (-0.9098, 0.3769, 0.1736), (-0.9098, 0.3769, -0.1736), (-0.8001, 0.3314, -0.5), (-0.5939, 0.246, -0.766), (-0.316, 0.1309, -0.9397), (-0.6964, 0.6964, 0.1736), (-0.6964, 0.6964, -0.1736), (-0.6124, 0.6124, -0.5), (-0.4545, 0.4545, -0.766), (-0.2418, 0.2418, -0.9397), (-0.3769, 0.9098, 0.1736), (-0.3769, 0.9098, -0.1736), (-0.3314, 0.8001, -0.5), (-0.246, 0.5939, -0.766), (-0.1309, 0.316, -0.9397)], [], [(2, 1, 6, 7), (3, 2, 7, 8), (4, 3, 8, 9), (1, 0, 5, 6), (65, 4, 9), (8, 7, 12, 13), (9, 8, 13, 14), (6, 5, 10, 11), (65, 9, 14), (7, 6, 11, 12), (11, 10, 15, 16), (65, 14, 19), (12, 11, 16, 17), (13, 12, 17, 18), (14, 13, 18, 19), (18, 17, 22, 23), (19, 18, 23, 24), (16, 15, 20, 21), (65, 19, 24), (17, 16, 21, 22), (24, 23, 28, 29), (21, 20, 25, 26), (65, 24, 29), (22, 21, 26, 27), (23, 22, 27, 28), (27, 26, 31, 32), (28, 27, 32, 33), (29, 28, 33, 34), (26, 25, 30, 31), (65, 29, 34), (34, 33, 38, 39), (31, 30, 35, 36), (65, 34, 39), (32, 31, 36, 37), (33, 32, 37, 38), (65, 39, 44), (37, 36, 41, 42), (38, 37, 42, 43), (39, 38, 43, 44), (36, 35, 40, 41), (43, 42, 47, 48), (44, 43, 48, 49), (41, 40, 45, 46), (65, 44, 49), (42, 41, 46, 47), (49, 48, 53, 54), (46, 45, 50, 51), (65, 49, 54), (47, 46, 51, 52), (48, 47, 52, 53), (52, 51, 56, 57), (53, 52, 57, 58), (54, 53, 58, 59), (51, 50, 55, 56), (65, 54, 59), (59, 58, 63, 64), (56, 55, 60, 61), (65, 59, 64), (57, 56, 61, 62), (58, 57, 62, 63), (65, 64, 70), (62, 61, 67, 68), (63, 62, 68, 69), (64, 63, 69, 70), (61, 60, 66, 67), (69, 68, 73, 74), (70, 69, 74, 75), (67, 66, 71, 72), (65, 70, 75), (68, 67, 72, 73), (72, 71, 76, 77), (65, 75, 80), (73, 72, 77, 78), (74, 73, 78, 79), (5, 0, 76, 71, 66, 60, 55, 50, 45, 40, 35, 30, 25, 20, 15, 10), (75, 74, 79, 80), (79, 78, 2, 3), (80, 79, 3, 4), (77, 76, 0, 1), (65, 80, 4), (78, 77, 1, 2)])
me_sphere_002.materials.append(mat_brass)
me_sphere_002.use_remesh_preserve_volume = False
me_sphere_002.use_remesh_preserve_attributes = False
me_sphere_002.use_mirror_vertex_groups = False
me_sphere_002.update()
me_cylinder_006 = bpy.data.meshes.new('Cylinder.006')
me_cylinder_006.from_pydata([(0.0, 1.0, -1.0), (0.0, 1.0, 1.0), (0.4339, 0.901, -1.0), (0.4339, 0.901, 1.0), (0.7818, 0.6235, -1.0), (0.7818, 0.6235, 1.0), (0.9749, 0.2225, -1.0), (0.9749, 0.2225, 1.0), (0.9749, -0.2225, -1.0), (0.9749, -0.2225, 1.0), (0.7818, -0.6235, -1.0), (0.7818, -0.6235, 1.0), (0.4339, -0.901, -1.0), (0.4339, -0.901, 1.0), (1.51e-07, -1.0, -1.0), (1.51e-07, -1.0, 1.0), (-0.4339, -0.901, -1.0), (-0.4339, -0.901, 1.0), (-0.7818, -0.6235, -1.0), (-0.7818, -0.6235, 1.0), (-0.9749, -0.2225, -1.0), (-0.9749, -0.2225, 1.0), (-0.9749, 0.2225, -1.0), (-0.9749, 0.2225, 1.0), (-0.7818, 0.6235, -1.0), (-0.7818, 0.6235, 1.0), (-0.4339, 0.901, -1.0), (-0.4339, 0.901, 1.0)], [], [(0, 1, 3, 2), (2, 3, 5, 4), (4, 5, 7, 6), (6, 7, 9, 8), (8, 9, 11, 10), (10, 11, 13, 12), (12, 13, 15, 14), (14, 15, 17, 16), (16, 17, 19, 18), (18, 19, 21, 20), (20, 21, 23, 22), (22, 23, 25, 24), (3, 1, 27, 25, 23, 21, 19, 17, 15, 13, 11, 9, 7, 5), (24, 25, 27, 26), (26, 27, 1, 0), (0, 2, 4, 6, 8, 10, 12, 14, 16, 18, 20, 22, 24, 26)])
me_cylinder_006.materials.append(mat_leather)
me_cylinder_006.use_remesh_preserve_volume = False
me_cylinder_006.use_remesh_preserve_attributes = False
me_cylinder_006.use_mirror_vertex_groups = False
me_cylinder_006.update()
me_cylinder_005 = bpy.data.meshes.new('Cylinder.005')
me_cylinder_005.from_pydata([(0.0, 1.0, -1.0), (0.0, 1.0, 1.0), (0.1951, 0.9808, -1.0), (0.1951, 0.9808, 1.0), (0.3827, 0.9239, -1.0), (0.3827, 0.9239, 1.0), (0.5556, 0.8315, -1.0), (0.5556, 0.8315, 1.0), (0.7071, 0.7071, -1.0), (0.7071, 0.7071, 1.0), (0.8315, 0.5556, -1.0), (0.8315, 0.5556, 1.0), (0.9239, 0.3827, -1.0), (0.9239, 0.3827, 1.0), (0.9808, 0.1951, -1.0), (0.9808, 0.1951, 1.0), (1.0, 7.55e-08, -1.0), (1.0, 7.55e-08, 1.0), (0.9808, -0.1951, -1.0), (0.9808, -0.1951, 1.0), (0.9239, -0.3827, -1.0), (0.9239, -0.3827, 1.0), (0.8315, -0.5556, -1.0), (0.8315, -0.5556, 1.0), (0.7071, -0.7071, -1.0), (0.7071, -0.7071, 1.0), (0.5556, -0.8315, -1.0), (0.5556, -0.8315, 1.0), (0.3827, -0.9239, -1.0), (0.3827, -0.9239, 1.0), (0.1951, -0.9808, -1.0), (0.1951, -0.9808, 1.0), (-3.258e-07, -1.0, -1.0), (-3.258e-07, -1.0, 1.0), (-0.1951, -0.9808, -1.0), (-0.1951, -0.9808, 1.0), (-0.3827, -0.9239, -1.0), (-0.3827, -0.9239, 1.0), (-0.5556, -0.8315, -1.0), (-0.5556, -0.8315, 1.0), (-0.7071, -0.7071, -1.0), (-0.7071, -0.7071, 1.0), (-0.8315, -0.5556, -1.0), (-0.8315, -0.5556, 1.0), (-0.9239, -0.3827, -1.0), (-0.9239, -0.3827, 1.0), (-0.9808, -0.1951, -1.0), (-0.9808, -0.1951, 1.0), (-1.0, 9.656e-07, -1.0), (-1.0, 9.656e-07, 1.0), (-0.9808, 0.1951, -1.0), (-0.9808, 0.1951, 1.0), (-0.9239, 0.3827, -1.0), (-0.9239, 0.3827, 1.0), (-0.8315, 0.5556, -1.0), (-0.8315, 0.5556, 1.0), (-0.7071, 0.7071, -1.0), (-0.7071, 0.7071, 1.0), (-0.5556, 0.8315, -1.0), (-0.5556, 0.8315, 1.0), (-0.3827, 0.9239, -1.0), (-0.3827, 0.9239, 1.0), (-0.1951, 0.9808, -1.0), (-0.1951, 0.9808, 1.0)], [], [(0, 1, 3, 2), (2, 3, 5, 4), (4, 5, 7, 6), (6, 7, 9, 8), (8, 9, 11, 10), (10, 11, 13, 12), (12, 13, 15, 14), (14, 15, 17, 16), (16, 17, 19, 18), (18, 19, 21, 20), (20, 21, 23, 22), (22, 23, 25, 24), (24, 25, 27, 26), (26, 27, 29, 28), (28, 29, 31, 30), (30, 31, 33, 32), (32, 33, 35, 34), (34, 35, 37, 36), (36, 37, 39, 38), (38, 39, 41, 40), (40, 41, 43, 42), (42, 43, 45, 44), (44, 45, 47, 46), (46, 47, 49, 48), (48, 49, 51, 50), (50, 51, 53, 52), (52, 53, 55, 54), (54, 55, 57, 56), (56, 57, 59, 58), (58, 59, 61, 60), (3, 1, 63, 61, 59, 57, 55, 53, 51, 49, 47, 45, 43, 41, 39, 37, 35, 33, 31, 29, 27, 25, 23, 21, 19, 17, 15, 13, 11, 9, 7, 5), (60, 61, 63, 62), (62, 63, 1, 0), (0, 2, 4, 6, 8, 10, 12, 14, 16, 18, 20, 22, 24, 26, 28, 30, 32, 34, 36, 38, 40, 42, 44, 46, 48, 50, 52, 54, 56, 58, 60, 62)])
me_cylinder_005.materials.append(mat_brass)
me_cylinder_005.use_remesh_preserve_volume = False
me_cylinder_005.use_remesh_preserve_attributes = False
me_cylinder_005.use_mirror_vertex_groups = False
me_cylinder_005.update()
me_cube_005 = bpy.data.meshes.new('Cube.005')
me_cube_005.from_pydata([(-5.492, 1.058, -1.959), (-5.475, 1.058, -1.016), (-5.492, 1.058, -1.959), (-5.475, 1.058, -1.016), (-5.352, 1.058, -1.959), (-5.368, 1.058, -1.016), (-5.352, 1.058, -1.959), (-5.368, 1.058, -1.016), (-5.422, 1.085, -1.959), (-5.422, 1.079, -1.016), (-5.422, 1.031, -1.959), (-5.422, 1.038, -1.016), (-5.422, 1.058, -0.8227), (-5.422, 1.058, -0.8227), (-5.422, 1.058, -0.8227), (-5.422, 1.058, -0.8227), (-5.422, 1.058, -0.8227), (-5.422, 1.058, -0.8227), (-5.422, 1.058, -0.8227), (-5.422, 1.058, -0.8227), (-5.422, 1.058, -0.8227), (-5.422, 1.058, -0.8227), (-5.422, 1.058, -0.8227), (-5.422, 1.058, -0.8227)], [], [(0, 1, 3, 2), (8, 9, 7, 6), (6, 7, 5, 4), (10, 11, 1, 0), (8, 6, 4, 10), (5, 7, 15, 14), (7, 9, 16, 15), (2, 8, 10, 0), (4, 5, 11, 10), (2, 3, 9, 8), (12, 17, 23, 18), (17, 14, 20, 23), (11, 5, 14, 17), (9, 3, 13, 16), (3, 1, 12, 13), (1, 11, 17, 12), (22, 19, 18, 23), (21, 22, 23, 20), (15, 16, 22, 21), (16, 13, 19, 22), (14, 15, 21, 20), (13, 12, 18, 19)])
me_cube_005.materials.append(mat_metal)
me_cube_005.use_remesh_preserve_volume = False
me_cube_005.use_remesh_preserve_attributes = False
me_cube_005.use_mirror_vertex_groups = False
me_cube_005.update()
me_cube_004 = bpy.data.meshes.new('Cube.004')
me_cube_004.from_pydata([(-5.492, 1.058, -1.959), (-5.475, 1.058, -0.8232), (-5.492, 1.058, -1.959), (-5.475, 1.058, -0.8232), (-5.352, 1.058, -1.959), (-5.368, 1.058, -0.8232), (-5.352, 1.058, -1.959), (-5.368, 1.058, -0.8232), (-5.422, 1.085, -1.959), (-5.422, 1.079, -0.8232), (-5.422, 1.031, -1.959), (-5.422, 1.038, -0.8232), (-5.422, 1.058, -0.6301), (-5.422, 1.058, -0.6301), (-5.422, 1.058, -0.6301), (-5.422, 1.058, -0.6301), (-5.422, 1.058, -0.6301), (-5.422, 1.058, -0.6301), (-5.422, 1.058, -0.6301), (-5.422, 1.058, -0.6301), (-5.422, 1.058, -0.6301), (-5.422, 1.058, -0.6301), (-5.422, 1.058, -0.6301), (-5.422, 1.058, -0.6301)], [], [(0, 1, 3, 2), (8, 9, 7, 6), (6, 7, 5, 4), (10, 11, 1, 0), (8, 6, 4, 10), (5, 7, 15, 14), (7, 9, 16, 15), (2, 8, 10, 0), (4, 5, 11, 10), (2, 3, 9, 8), (12, 17, 23, 18), (17, 14, 20, 23), (11, 5, 14, 17), (9, 3, 13, 16), (3, 1, 12, 13), (1, 11, 17, 12), (22, 19, 18, 23), (21, 22, 23, 20), (15, 16, 22, 21), (16, 13, 19, 22), (14, 15, 21, 20), (13, 12, 18, 19)])
me_cube_004.materials.append(mat_metal)
me_cube_004.use_remesh_preserve_volume = False
me_cube_004.use_remesh_preserve_attributes = False
me_cube_004.use_mirror_vertex_groups = False
me_cube_004.update()
me_cylinder_004 = bpy.data.meshes.new('Cylinder.004')
me_cylinder_004.from_pydata([(0.0, 1.0, -1.0), (0.0, 1.0, 1.0), (0.1951, 0.9808, -1.0), (0.1951, 0.9808, 1.0), (0.3827, 0.9239, -1.0), (0.3827, 0.9239, 1.0), (0.5556, 0.8315, -1.0), (0.5556, 0.8315, 1.0), (0.7071, 0.7071, -1.0), (0.7071, 0.7071, 1.0), (0.8315, 0.5556, -1.0), (0.8315, 0.5556, 1.0), (0.9239, 0.3827, -1.0), (0.9239, 0.3827, 1.0), (0.9808, 0.1951, -1.0), (0.9808, 0.1951, 1.0), (1.0, 7.55e-08, -1.0), (1.0, 7.55e-08, 1.0), (0.9808, -0.1951, -1.0), (0.9808, -0.1951, 1.0), (0.9239, -0.3827, -1.0), (0.9239, -0.3827, 1.0), (0.8315, -0.5556, -1.0), (0.8315, -0.5556, 1.0), (0.7071, -0.7071, -1.0), (0.7071, -0.7071, 1.0), (0.5556, -0.8315, -1.0), (0.5556, -0.8315, 1.0), (0.3827, -0.9239, -1.0), (0.3827, -0.9239, 1.0), (0.1951, -0.9808, -1.0), (0.1951, -0.9808, 1.0), (-3.258e-07, -1.0, -1.0), (-3.258e-07, -1.0, 1.0), (-0.1951, -0.9808, -1.0), (-0.1951, -0.9808, 1.0), (-0.3827, -0.9239, -1.0), (-0.3827, -0.9239, 1.0), (-0.5556, -0.8315, -1.0), (-0.5556, -0.8315, 1.0), (-0.7071, -0.7071, -1.0), (-0.7071, -0.7071, 1.0), (-0.8315, -0.5556, -1.0), (-0.8315, -0.5556, 1.0), (-0.9239, -0.3827, -1.0), (-0.9239, -0.3827, 1.0), (-0.9808, -0.1951, -1.0), (-0.9808, -0.1951, 1.0), (-1.0, 9.656e-07, -1.0), (-1.0, 9.656e-07, 1.0), (-0.9808, 0.1951, -1.0), (-0.9808, 0.1951, 1.0), (-0.9239, 0.3827, -1.0), (-0.9239, 0.3827, 1.0), (-0.8315, 0.5556, -1.0), (-0.8315, 0.5556, 1.0), (-0.7071, 0.7071, -1.0), (-0.7071, 0.7071, 1.0), (-0.5556, 0.8315, -1.0), (-0.5556, 0.8315, 1.0), (-0.3827, 0.9239, -1.0), (-0.3827, 0.9239, 1.0), (-0.1951, 0.9808, -1.0), (-0.1951, 0.9808, 1.0)], [], [(0, 1, 3, 2), (2, 3, 5, 4), (4, 5, 7, 6), (6, 7, 9, 8), (8, 9, 11, 10), (10, 11, 13, 12), (12, 13, 15, 14), (14, 15, 17, 16), (16, 17, 19, 18), (18, 19, 21, 20), (20, 21, 23, 22), (22, 23, 25, 24), (24, 25, 27, 26), (26, 27, 29, 28), (28, 29, 31, 30), (30, 31, 33, 32), (32, 33, 35, 34), (34, 35, 37, 36), (36, 37, 39, 38), (38, 39, 41, 40), (40, 41, 43, 42), (42, 43, 45, 44), (44, 45, 47, 46), (46, 47, 49, 48), (48, 49, 51, 50), (50, 51, 53, 52), (52, 53, 55, 54), (54, 55, 57, 56), (56, 57, 59, 58), (58, 59, 61, 60), (3, 1, 63, 61, 59, 57, 55, 53, 51, 49, 47, 45, 43, 41, 39, 37, 35, 33, 31, 29, 27, 25, 23, 21, 19, 17, 15, 13, 11, 9, 7, 5), (60, 61, 63, 62), (62, 63, 1, 0), (0, 2, 4, 6, 8, 10, 12, 14, 16, 18, 20, 22, 24, 26, 28, 30, 32, 34, 36, 38, 40, 42, 44, 46, 48, 50, 52, 54, 56, 58, 60, 62)])
me_cylinder_004.materials.append(mat_brass)
me_cylinder_004.use_remesh_preserve_volume = False
me_cylinder_004.use_remesh_preserve_attributes = False
me_cylinder_004.use_mirror_vertex_groups = False
me_cylinder_004.update()
me_cylinder_003 = bpy.data.meshes.new('Cylinder.003')
me_cylinder_003.from_pydata([(0.0, 1.0, -1.0), (0.0, 1.0, 1.0), (0.4339, 0.901, -1.0), (0.4339, 0.901, 1.0), (0.7818, 0.6235, -1.0), (0.7818, 0.6235, 1.0), (0.9749, 0.2225, -1.0), (0.9749, 0.2225, 1.0), (0.9749, -0.2225, -1.0), (0.9749, -0.2225, 1.0), (0.7818, -0.6235, -1.0), (0.7818, -0.6235, 1.0), (0.4339, -0.901, -1.0), (0.4339, -0.901, 1.0), (1.51e-07, -1.0, -1.0), (1.51e-07, -1.0, 1.0), (-0.4339, -0.901, -1.0), (-0.4339, -0.901, 1.0), (-0.7818, -0.6235, -1.0), (-0.7818, -0.6235, 1.0), (-0.9749, -0.2225, -1.0), (-0.9749, -0.2225, 1.0), (-0.9749, 0.2225, -1.0), (-0.9749, 0.2225, 1.0), (-0.7818, 0.6235, -1.0), (-0.7818, 0.6235, 1.0), (-0.4339, 0.901, -1.0), (-0.4339, 0.901, 1.0)], [], [(0, 1, 3, 2), (2, 3, 5, 4), (4, 5, 7, 6), (6, 7, 9, 8), (8, 9, 11, 10), (10, 11, 13, 12), (12, 13, 15, 14), (14, 15, 17, 16), (16, 17, 19, 18), (18, 19, 21, 20), (20, 21, 23, 22), (22, 23, 25, 24), (3, 1, 27, 25, 23, 21, 19, 17, 15, 13, 11, 9, 7, 5), (24, 25, 27, 26), (26, 27, 1, 0), (0, 2, 4, 6, 8, 10, 12, 14, 16, 18, 20, 22, 24, 26)])
me_cylinder_003.materials.append(mat_leather)
me_cylinder_003.use_remesh_preserve_volume = False
me_cylinder_003.use_remesh_preserve_attributes = False
me_cylinder_003.use_mirror_vertex_groups = False
me_cylinder_003.update()
me_sphere_001 = bpy.data.meshes.new('Sphere.001')
me_sphere_001.from_pydata([(0.0, 0.9848, 0.1736), (0.0, 0.9848, -0.1736), (0.0, 0.866, -0.5), (0.0, 0.6428, -0.766), (0.0, 0.342, -0.9397), (0.3769, 0.9098, 0.1736), (0.3769, 0.9098, -0.1736), (0.3314, 0.8001, -0.5), (0.246, 0.5939, -0.766), (0.1309, 0.316, -0.9397), (0.6964, 0.6964, 0.1736), (0.6964, 0.6964, -0.1736), (0.6124, 0.6124, -0.5), (0.4545, 0.4545, -0.766), (0.2418, 0.2418, -0.9397), (0.9098, 0.3769, 0.1736), (0.9098, 0.3769, -0.1736), (0.8001, 0.3314, -0.5), (0.5939, 0.246, -0.766), (0.316, 0.1309, -0.9397), (0.9848, 4.13e-08, 0.1736), (0.9848, 4.13e-08, -0.1736), (0.866, -1.831e-08, -0.5), (0.6428, 5.62e-08, -0.766), (0.342, 1.084e-07, -0.9397), (0.9098, -0.3769, 0.1736), (0.9098, -0.3769, -0.1736), (0.8001, -0.3314, -0.5), (0.5939, -0.246, -0.766), (0.316, -0.1309, -0.9397), (0.6964, -0.6964, 0.1736), (0.6964, -0.6964, -0.1736), (0.6124, -0.6124, -0.5), (0.4545, -0.4545, -0.766), (0.2418, -0.2418, -0.9397), (0.3769, -0.9098, 0.1736), (0.3769, -0.9098, -0.1736), (0.3314, -0.8001, -0.5), (0.246, -0.5939, -0.766), (0.1309, -0.316, -0.9397), (-2.068e-07, -0.9848, 0.1736), (-2.962e-07, -0.9848, -0.1736), (-2.366e-07, -0.866, -0.5), (-2.068e-07, -0.6428, -0.766), (-7.268e-08, -0.342, -0.9397), (-0.3769, -0.9098, 0.1736), (-0.3769, -0.9098, -0.1736), (-0.3314, -0.8001, -0.5), (-0.246, -0.5939, -0.766), (-0.1309, -0.316, -0.9397), (-0.6964, -0.6964, 0.1736), (-0.6964, -0.6964, -0.1736), (-0.6124, -0.6124, -0.5), (-0.4545, -0.4545, -0.766), (-0.2418, -0.2418, -0.9397), (-0.9098, -0.3769, 0.1736), (-0.9098, -0.3769, -0.1736), (-0.8001, -0.3314, -0.5), (-0.5939, -0.246, -0.766), (-0.316, -0.1309, -0.9397), (-0.9848, 4.287e-07, 0.1736), (-0.9848, 5.479e-07, -0.1736), (-0.866, 4.883e-07, -0.5), (-0.6428, 4.287e-07, -0.766), (-0.342, 2.723e-07, -0.9397), (0.0, 1.51e-07, -1.0), (-0.9098, 0.3769, 0.1736), (-0.9098, 0.3769, -0.1736), (-0.8001, 0.3314, -0.5), (-0.5939, 0.246, -0.766), (-0.316, 0.1309, -0.9397), (-0.6964, 0.6964, 0.1736), (-0.6964, 0.6964, -0.1736), (-0.6124, 0.6124, -0.5), (-0.4545, 0.4545, -0.766), (-0.2418, 0.2418, -0.9397), (-0.3769, 0.9098, 0.1736), (-0.3769, 0.9098, -0.1736), (-0.3314, 0.8001, -0.5), (-0.246, 0.5939, -0.766), (-0.1309, 0.316, -0.9397)], [], [(2, 1, 6, 7), (3, 2, 7, 8), (4, 3, 8, 9), (1, 0, 5, 6), (65, 4, 9), (8, 7, 12, 13), (9, 8, 13, 14), (6, 5, 10, 11), (65, 9, 14), (7, 6, 11, 12), (11, 10, 15, 16), (65, 14, 19), (12, 11, 16, 17), (13, 12, 17, 18), (14, 13, 18, 19), (18, 17, 22, 23), (19, 18, 23, 24), (16, 15, 20, 21), (65, 19, 24), (17, 16, 21, 22), (24, 23, 28, 29), (21, 20, 25, 26), (65, 24, 29), (22, 21, 26, 27), (23, 22, 27, 28), (27, 26, 31, 32), (28, 27, 32, 33), (29, 28, 33, 34), (26, 25, 30, 31), (65, 29, 34), (34, 33, 38, 39), (31, 30, 35, 36), (65, 34, 39), (32, 31, 36, 37), (33, 32, 37, 38), (65, 39, 44), (37, 36, 41, 42), (38, 37, 42, 43), (39, 38, 43, 44), (36, 35, 40, 41), (43, 42, 47, 48), (44, 43, 48, 49), (41, 40, 45, 46), (65, 44, 49), (42, 41, 46, 47), (49, 48, 53, 54), (46, 45, 50, 51), (65, 49, 54), (47, 46, 51, 52), (48, 47, 52, 53), (52, 51, 56, 57), (53, 52, 57, 58), (54, 53, 58, 59), (51, 50, 55, 56), (65, 54, 59), (59, 58, 63, 64), (56, 55, 60, 61), (65, 59, 64), (57, 56, 61, 62), (58, 57, 62, 63), (65, 64, 70), (62, 61, 67, 68), (63, 62, 68, 69), (64, 63, 69, 70), (61, 60, 66, 67), (69, 68, 73, 74), (70, 69, 74, 75), (67, 66, 71, 72), (65, 70, 75), (68, 67, 72, 73), (72, 71, 76, 77), (65, 75, 80), (73, 72, 77, 78), (74, 73, 78, 79), (5, 0, 76, 71, 66, 60, 55, 50, 45, 40, 35, 30, 25, 20, 15, 10), (75, 74, 79, 80), (79, 78, 2, 3), (80, 79, 3, 4), (77, 76, 0, 1), (65, 80, 4), (78, 77, 1, 2)])
me_sphere_001.materials.append(mat_brass)
me_sphere_001.use_remesh_preserve_volume = False
me_sphere_001.use_remesh_preserve_attributes = False
me_sphere_001.use_mirror_vertex_groups = False
me_sphere_001.update()
me_sphere = bpy.data.meshes.new('Sphere')
me_sphere.from_pydata([(0.0, 0.9848, 0.1736), (0.0, 0.9848, -0.1736), (0.0, 0.866, -0.5), (0.0, 0.6428, -0.766), (0.0, 0.342, -0.9397), (0.3769, 0.9098, 0.1736), (0.3769, 0.9098, -0.1736), (0.3314, 0.8001, -0.5), (0.246, 0.5939, -0.766), (0.1309, 0.316, -0.9397), (0.6964, 0.6964, 0.1736), (0.6964, 0.6964, -0.1736), (0.6124, 0.6124, -0.5), (0.4545, 0.4545, -0.766), (0.2418, 0.2418, -0.9397), (0.9098, 0.3769, 0.1736), (0.9098, 0.3769, -0.1736), (0.8001, 0.3314, -0.5), (0.5939, 0.246, -0.766), (0.316, 0.1309, -0.9397), (0.9848, 4.13e-08, 0.1736), (0.9848, 4.13e-08, -0.1736), (0.866, -1.831e-08, -0.5), (0.6428, 5.62e-08, -0.766), (0.342, 1.084e-07, -0.9397), (0.9098, -0.3769, 0.1736), (0.9098, -0.3769, -0.1736), (0.8001, -0.3314, -0.5), (0.5939, -0.246, -0.766), (0.316, -0.1309, -0.9397), (0.6964, -0.6964, 0.1736), (0.6964, -0.6964, -0.1736), (0.6124, -0.6124, -0.5), (0.4545, -0.4545, -0.766), (0.2418, -0.2418, -0.9397), (0.3769, -0.9098, 0.1736), (0.3769, -0.9098, -0.1736), (0.3314, -0.8001, -0.5), (0.246, -0.5939, -0.766), (0.1309, -0.316, -0.9397), (-2.068e-07, -0.9848, 0.1736), (-2.962e-07, -0.9848, -0.1736), (-2.366e-07, -0.866, -0.5), (-2.068e-07, -0.6428, -0.766), (-7.268e-08, -0.342, -0.9397), (-0.3769, -0.9098, 0.1736), (-0.3769, -0.9098, -0.1736), (-0.3314, -0.8001, -0.5), (-0.246, -0.5939, -0.766), (-0.1309, -0.316, -0.9397), (-0.6964, -0.6964, 0.1736), (-0.6964, -0.6964, -0.1736), (-0.6124, -0.6124, -0.5), (-0.4545, -0.4545, -0.766), (-0.2418, -0.2418, -0.9397), (-0.9098, -0.3769, 0.1736), (-0.9098, -0.3769, -0.1736), (-0.8001, -0.3314, -0.5), (-0.5939, -0.246, -0.766), (-0.316, -0.1309, -0.9397), (-0.9848, 4.287e-07, 0.1736), (-0.9848, 5.479e-07, -0.1736), (-0.866, 4.883e-07, -0.5), (-0.6428, 4.287e-07, -0.766), (-0.342, 2.723e-07, -0.9397), (0.0, 1.51e-07, -1.0), (-0.9098, 0.3769, 0.1736), (-0.9098, 0.3769, -0.1736), (-0.8001, 0.3314, -0.5), (-0.5939, 0.246, -0.766), (-0.316, 0.1309, -0.9397), (-0.6964, 0.6964, 0.1736), (-0.6964, 0.6964, -0.1736), (-0.6124, 0.6124, -0.5), (-0.4545, 0.4545, -0.766), (-0.2418, 0.2418, -0.9397), (-0.3769, 0.9098, 0.1736), (-0.3769, 0.9098, -0.1736), (-0.3314, 0.8001, -0.5), (-0.246, 0.5939, -0.766), (-0.1309, 0.316, -0.9397)], [], [(2, 1, 6, 7), (3, 2, 7, 8), (4, 3, 8, 9), (1, 0, 5, 6), (65, 4, 9), (8, 7, 12, 13), (9, 8, 13, 14), (6, 5, 10, 11), (65, 9, 14), (7, 6, 11, 12), (11, 10, 15, 16), (65, 14, 19), (12, 11, 16, 17), (13, 12, 17, 18), (14, 13, 18, 19), (18, 17, 22, 23), (19, 18, 23, 24), (16, 15, 20, 21), (65, 19, 24), (17, 16, 21, 22), (24, 23, 28, 29), (21, 20, 25, 26), (65, 24, 29), (22, 21, 26, 27), (23, 22, 27, 28), (27, 26, 31, 32), (28, 27, 32, 33), (29, 28, 33, 34), (26, 25, 30, 31), (65, 29, 34), (34, 33, 38, 39), (31, 30, 35, 36), (65, 34, 39), (32, 31, 36, 37), (33, 32, 37, 38), (65, 39, 44), (37, 36, 41, 42), (38, 37, 42, 43), (39, 38, 43, 44), (36, 35, 40, 41), (43, 42, 47, 48), (44, 43, 48, 49), (41, 40, 45, 46), (65, 44, 49), (42, 41, 46, 47), (49, 48, 53, 54), (46, 45, 50, 51), (65, 49, 54), (47, 46, 51, 52), (48, 47, 52, 53), (52, 51, 56, 57), (53, 52, 57, 58), (54, 53, 58, 59), (51, 50, 55, 56), (65, 54, 59), (59, 58, 63, 64), (56, 55, 60, 61), (65, 59, 64), (57, 56, 61, 62), (58, 57, 62, 63), (65, 64, 70), (62, 61, 67, 68), (63, 62, 68, 69), (64, 63, 69, 70), (61, 60, 66, 67), (69, 68, 73, 74), (70, 69, 74, 75), (67, 66, 71, 72), (65, 70, 75), (68, 67, 72, 73), (72, 71, 76, 77), (65, 75, 80), (73, 72, 77, 78), (74, 73, 78, 79), (5, 0, 76, 71, 66, 60, 55, 50, 45, 40, 35, 30, 25, 20, 15, 10), (75, 74, 79, 80), (79, 78, 2, 3), (80, 79, 3, 4), (77, 76, 0, 1), (65, 80, 4), (78, 77, 1, 2)])
me_sphere.materials.append(mat_brass)
me_sphere.use_remesh_preserve_volume = False
me_sphere.use_remesh_preserve_attributes = False
me_sphere.use_mirror_vertex_groups = False
me_sphere.update()
me_cylinder_002 = bpy.data.meshes.new('Cylinder.002')
me_cylinder_002.from_pydata([(0.0, 1.0, -1.0), (0.0, 1.0, 1.0), (0.4339, 0.901, -1.0), (0.4339, 0.901, 1.0), (0.7818, 0.6235, -1.0), (0.7818, 0.6235, 1.0), (0.9749, 0.2225, -1.0), (0.9749, 0.2225, 1.0), (0.9749, -0.2225, -1.0), (0.9749, -0.2225, 1.0), (0.7818, -0.6235, -1.0), (0.7818, -0.6235, 1.0), (0.4339, -0.901, -1.0), (0.4339, -0.901, 1.0), (1.51e-07, -1.0, -1.0), (1.51e-07, -1.0, 1.0), (-0.4339, -0.901, -1.0), (-0.4339, -0.901, 1.0), (-0.7818, -0.6235, -1.0), (-0.7818, -0.6235, 1.0), (-0.9749, -0.2225, -1.0), (-0.9749, -0.2225, 1.0), (-0.9749, 0.2225, -1.0), (-0.9749, 0.2225, 1.0), (-0.7818, 0.6235, -1.0), (-0.7818, 0.6235, 1.0), (-0.4339, 0.901, -1.0), (-0.4339, 0.901, 1.0)], [], [(0, 1, 3, 2), (2, 3, 5, 4), (4, 5, 7, 6), (6, 7, 9, 8), (8, 9, 11, 10), (10, 11, 13, 12), (12, 13, 15, 14), (14, 15, 17, 16), (16, 17, 19, 18), (18, 19, 21, 20), (20, 21, 23, 22), (22, 23, 25, 24), (3, 1, 27, 25, 23, 21, 19, 17, 15, 13, 11, 9, 7, 5), (24, 25, 27, 26), (26, 27, 1, 0), (0, 2, 4, 6, 8, 10, 12, 14, 16, 18, 20, 22, 24, 26)])
me_cylinder_002.materials.append(mat_leather)
me_cylinder_002.use_remesh_preserve_volume = False
me_cylinder_002.use_remesh_preserve_attributes = False
me_cylinder_002.use_mirror_vertex_groups = False
me_cylinder_002.update()
me_cylinder = bpy.data.meshes.new('Cylinder')
me_cylinder.from_pydata([(0.0, 1.0, -1.0), (0.0, 1.0, 1.0), (0.1951, 0.9808, -1.0), (0.1951, 0.9808, 1.0), (0.3827, 0.9239, -1.0), (0.3827, 0.9239, 1.0), (0.5556, 0.8315, -1.0), (0.5556, 0.8315, 1.0), (0.7071, 0.7071, -1.0), (0.7071, 0.7071, 1.0), (0.8315, 0.5556, -1.0), (0.8315, 0.5556, 1.0), (0.9239, 0.3827, -1.0), (0.9239, 0.3827, 1.0), (0.9808, 0.1951, -1.0), (0.9808, 0.1951, 1.0), (1.0, 7.55e-08, -1.0), (1.0, 7.55e-08, 1.0), (0.9808, -0.1951, -1.0), (0.9808, -0.1951, 1.0), (0.9239, -0.3827, -1.0), (0.9239, -0.3827, 1.0), (0.8315, -0.5556, -1.0), (0.8315, -0.5556, 1.0), (0.7071, -0.7071, -1.0), (0.7071, -0.7071, 1.0), (0.5556, -0.8315, -1.0), (0.5556, -0.8315, 1.0), (0.3827, -0.9239, -1.0), (0.3827, -0.9239, 1.0), (0.1951, -0.9808, -1.0), (0.1951, -0.9808, 1.0), (-3.258e-07, -1.0, -1.0), (-3.258e-07, -1.0, 1.0), (-0.1951, -0.9808, -1.0), (-0.1951, -0.9808, 1.0), (-0.3827, -0.9239, -1.0), (-0.3827, -0.9239, 1.0), (-0.5556, -0.8315, -1.0), (-0.5556, -0.8315, 1.0), (-0.7071, -0.7071, -1.0), (-0.7071, -0.7071, 1.0), (-0.8315, -0.5556, -1.0), (-0.8315, -0.5556, 1.0), (-0.9239, -0.3827, -1.0), (-0.9239, -0.3827, 1.0), (-0.9808, -0.1951, -1.0), (-0.9808, -0.1951, 1.0), (-1.0, 9.656e-07, -1.0), (-1.0, 9.656e-07, 1.0), (-0.9808, 0.1951, -1.0), (-0.9808, 0.1951, 1.0), (-0.9239, 0.3827, -1.0), (-0.9239, 0.3827, 1.0), (-0.8315, 0.5556, -1.0), (-0.8315, 0.5556, 1.0), (-0.7071, 0.7071, -1.0), (-0.7071, 0.7071, 1.0), (-0.5556, 0.8315, -1.0), (-0.5556, 0.8315, 1.0), (-0.3827, 0.9239, -1.0), (-0.3827, 0.9239, 1.0), (-0.1951, 0.9808, -1.0), (-0.1951, 0.9808, 1.0)], [], [(0, 1, 3, 2), (2, 3, 5, 4), (4, 5, 7, 6), (6, 7, 9, 8), (8, 9, 11, 10), (10, 11, 13, 12), (12, 13, 15, 14), (14, 15, 17, 16), (16, 17, 19, 18), (18, 19, 21, 20), (20, 21, 23, 22), (22, 23, 25, 24), (24, 25, 27, 26), (26, 27, 29, 28), (28, 29, 31, 30), (30, 31, 33, 32), (32, 33, 35, 34), (34, 35, 37, 36), (36, 37, 39, 38), (38, 39, 41, 40), (40, 41, 43, 42), (42, 43, 45, 44), (44, 45, 47, 46), (46, 47, 49, 48), (48, 49, 51, 50), (50, 51, 53, 52), (52, 53, 55, 54), (54, 55, 57, 56), (56, 57, 59, 58), (58, 59, 61, 60), (3, 1, 63, 61, 59, 57, 55, 53, 51, 49, 47, 45, 43, 41, 39, 37, 35, 33, 31, 29, 27, 25, 23, 21, 19, 17, 15, 13, 11, 9, 7, 5), (60, 61, 63, 62), (62, 63, 1, 0), (0, 2, 4, 6, 8, 10, 12, 14, 16, 18, 20, 22, 24, 26, 28, 30, 32, 34, 36, 38, 40, 42, 44, 46, 48, 50, 52, 54, 56, 58, 60, 62)])
me_cylinder.materials.append(mat_brass)
me_cylinder.use_remesh_preserve_volume = False
me_cylinder.use_remesh_preserve_attributes = False
me_cylinder.use_mirror_vertex_groups = False
me_cylinder.update()
me_cube_003 = bpy.data.meshes.new('Cube.003')
me_cube_003.from_pydata([(-5.492, 1.058, -1.959), (-5.475, 1.058, -0.6122), (-5.492, 1.058, -1.959), (-5.475, 1.058, -0.6122), (-5.352, 1.058, -1.959), (-5.368, 1.058, -0.6122), (-5.352, 1.058, -1.959), (-5.368, 1.058, -0.6122), (-5.422, 1.085, -1.959), (-5.422, 1.079, -0.6122), (-5.422, 1.031, -1.959), (-5.422, 1.038, -0.6122), (-5.422, 1.058, -0.4191), (-5.422, 1.058, -0.4191), (-5.422, 1.058, -0.4191), (-5.422, 1.058, -0.4191), (-5.422, 1.058, -0.4191), (-5.422, 1.058, -0.4191), (-5.422, 1.058, -0.4191), (-5.422, 1.058, -0.4191), (-5.422, 1.058, -0.4191), (-5.422, 1.058, -0.4191), (-5.422, 1.058, -0.4191), (-5.422, 1.058, -0.4191)], [], [(0, 1, 3, 2), (8, 9, 7, 6), (6, 7, 5, 4), (10, 11, 1, 0), (8, 6, 4, 10), (5, 7, 15, 14), (7, 9, 16, 15), (2, 8, 10, 0), (4, 5, 11, 10), (2, 3, 9, 8), (12, 17, 23, 18), (17, 14, 20, 23), (11, 5, 14, 17), (9, 3, 13, 16), (3, 1, 12, 13), (1, 11, 17, 12), (22, 19, 18, 23), (21, 22, 23, 20), (15, 16, 22, 21), (16, 13, 19, 22), (14, 15, 21, 20), (13, 12, 18, 19)])
me_cube_003.materials.append(mat_metal)
me_cube_003.use_remesh_preserve_volume = False
me_cube_003.use_remesh_preserve_attributes = False
me_cube_003.use_mirror_vertex_groups = False
me_cube_003.update()
me_cube_002 = bpy.data.meshes.new('Cube.002')
me_cube_002.from_pydata([(-1.0, -1.0, -1.0), (-1.0, -1.0, 1.0), (-1.0, 1.0, -1.0), (-1.0, 1.0, 1.0), (1.0, -1.0, -1.0), (1.0, -1.0, 1.0), (1.0, 1.0, -1.0), (1.0, 1.0, 1.0)], [], [(0, 1, 3, 2), (2, 3, 7, 6), (6, 7, 5, 4), (4, 5, 1, 0), (2, 6, 4, 0), (7, 3, 1, 5)])
me_cube_002.polygons.foreach_set('material_index', [0, 0, 0, 0, 0, 1])
me_cube_002.materials.append(mat_material)
me_cube_002.materials.append(mat_material_002)
me_cube_002.use_remesh_preserve_volume = False
me_cube_002.use_remesh_preserve_attributes = False
me_cube_002.use_mirror_vertex_groups = False
me_cube_002.update()
me_cube_001 = bpy.data.meshes.new('Cube.001')
me_cube_001.from_pydata([(-1.0, -1.0, -1.283), (-1.0, -1.0, 0.405), (-1.0, 1.0, -1.283), (-1.0, 1.0, 0.405), (1.0, -1.0, -1.283), (1.0, -1.0, 0.405), (1.0, 1.0, -1.283), (1.0, 1.0, 0.405)], [], [(0, 1, 3, 2), (2, 3, 7, 6), (6, 7, 5, 4), (4, 5, 1, 0), (2, 6, 4, 0), (7, 3, 1, 5)])
me_cube_001.materials.append(mat_material)
me_cube_001.use_remesh_preserve_volume = False
me_cube_001.use_remesh_preserve_attributes = False
me_cube_001.use_mirror_vertex_groups = False
me_cube_001.update()
me_cube = bpy.data.meshes.new('Cube')
me_cube.from_pydata([(1.0, 1.0, -1.0), (1.0, -1.0, -1.0), (-1.0, -1.0, -1.0), (-1.0, 1.0, -1.0), (1.0, 1.0, 0.3994), (1.0, -1.0, 0.3994), (-1.0, -1.0, 0.3994), (-1.0, 1.0, 0.3994)], [], [(0, 1, 2, 3), (4, 7, 6, 5), (0, 4, 5, 1), (1, 5, 6, 2), (2, 6, 7, 3), (4, 0, 3, 7)])
me_cube.materials.append(mat_material_001)
me_cube.use_remesh_preserve_volume = False
me_cube.use_remesh_preserve_attributes = False
me_cube.use_mirror_vertex_groups = False
me_cube.update()

# ---- objects
ob_sphere_008 = bpy.data.objects.new('Sphere.008', me_sphere_008)
ob_cylinder_017 = bpy.data.objects.new('Cylinder.017', me_cylinder_017)
ob_cylinder_016 = bpy.data.objects.new('Cylinder.016', me_cylinder_016)
ob_sword_008 = bpy.data.objects.new('Sword.008', me_cube_012)
ob_sword_007 = bpy.data.objects.new('Sword.007', me_cube_011)
ob_cylinder_015 = bpy.data.objects.new('Cylinder.015', me_cylinder_015)
ob_cylinder_014 = bpy.data.objects.new('Cylinder.014', me_cylinder_014)
ob_sphere_007 = bpy.data.objects.new('Sphere.007', me_sphere_007)
ob_sphere_006 = bpy.data.objects.new('Sphere.006', me_sphere_006)
ob_cylinder_013 = bpy.data.objects.new('Cylinder.013', me_cylinder_013)
ob_cylinder_012 = bpy.data.objects.new('Cylinder.012', me_cylinder_012)
ob_sword_006 = bpy.data.objects.new('Sword.006', me_cube_010)
ob_sword_005 = bpy.data.objects.new('Sword.005', me_cube_009)
ob_cylinder_011 = bpy.data.objects.new('Cylinder.011', me_cylinder_011)
ob_cylinder_010 = bpy.data.objects.new('Cylinder.010', me_cylinder_010)
ob_sphere_005 = bpy.data.objects.new('Sphere.005', me_sphere_005)
ob_sphere_004 = bpy.data.objects.new('Sphere.004', me_sphere_004)
ob_cylinder_009 = bpy.data.objects.new('Cylinder.009', me_cylinder_009)
ob_cylinder_008 = bpy.data.objects.new('Cylinder.008', me_cylinder_008)
ob_sword_004 = bpy.data.objects.new('Sword.004', me_cube_008)
ob_sword_003 = bpy.data.objects.new('Sword.003', me_cube_007)
ob_cylinder_007 = bpy.data.objects.new('Cylinder.007', me_cylinder_007)
ob_cylinder_006 = bpy.data.objects.new('Cylinder.006', me_cylinder_001)
ob_sphere_003 = bpy.data.objects.new('Sphere.003', me_sphere_003)
ob_cube_003 = bpy.data.objects.new('Cube.003', me_cube_006)
ob_cube = bpy.data.objects.new('Cube', me_cube_006)
ob_snap = bpy.data.objects.new('snap', me_plane)
ob_lamp_001 = bpy.data.objects.new('Lamp.001', light_lamp_001)
ob_sphere_002 = bpy.data.objects.new('Sphere.002', me_sphere_002)
ob_cylinder_005 = bpy.data.objects.new('Cylinder.005', me_cylinder_006)
ob_cylinder_004 = bpy.data.objects.new('Cylinder.004', me_cylinder_005)
ob_sword_002 = bpy.data.objects.new('Sword.002', me_cube_005)
ob_sword_001 = bpy.data.objects.new('Sword.001', me_cube_004)
ob_cylinder_003 = bpy.data.objects.new('Cylinder.003', me_cylinder_004)
ob_cylinder_002 = bpy.data.objects.new('Cylinder.002', me_cylinder_003)
ob_sphere_001 = bpy.data.objects.new('Sphere.001', me_sphere_001)
ob_sphere = bpy.data.objects.new('Sphere', me_sphere)
ob_cylinder_001 = bpy.data.objects.new('Cylinder.001', me_cylinder_002)
ob_cylinder = bpy.data.objects.new('Cylinder', me_cylinder)
ob_sword = bpy.data.objects.new('Sword', me_cube_003)
ob_cube_002 = bpy.data.objects.new('Cube.002', me_cube_002)
ob_cube_001 = bpy.data.objects.new('Cube.001', me_cube_001)
ob_glass = bpy.data.objects.new('glass', me_cube)
ob_lamp = bpy.data.objects.new('Lamp', light_lamp)
ob_camera = bpy.data.objects.new('Camera', cam_camera)

# ---- transforms, parenting, visibility, modifiers, constraints
ob_sphere_008.location = (-1.008, -0.3338, 1.373)
ob_sphere_008.rotation_euler = (-1.577, 3.05, -1.078)
ob_sphere_008.scale = (0.05031, 0.03088, 0.05031)
ob_sphere_008.lineart.crease_threshold = 0.0
ob_cylinder_017.location = (-0.8873, -0.2701, 1.373)
ob_cylinder_017.rotation_euler = (-1.577, 3.05, -1.078)
ob_cylinder_017.scale = (0.02786, 0.01869, 0.1449)
ob_cylinder_017.lineart.crease_threshold = 0.0
ob_cylinder_016.location = (-0.7638, -0.2026, 1.374)
ob_cylinder_016.rotation_euler = (-1.577, 3.05, -1.078)
ob_cylinder_016.scale = (0.05166, 0.03045, 0.01356)
ob_cylinder_016.lineart.crease_threshold = 0.0
ob_sword_008.location = (-1.275, 3.541, 0.3479)
ob_sword_008.rotation_euler = (-1.577, 3.05, -1.078)
ob_sword_008.scale = (0.6675, 0.6675, 0.6675)
ob_sword_008.lineart.crease_threshold = 0.0
ob_sword_007.location = (-0.1662, 3.541, 0.3479)
ob_sword_007.rotation_euler = (-1.577, 3.05, -1.078)
ob_sword_007.scale = (0.6675, 0.6675, 0.6675)
ob_sword_007.lineart.crease_threshold = 0.0
ob_cylinder_015.location = (0.3449, -0.2026, 1.374)
ob_cylinder_015.rotation_euler = (-1.577, 3.05, -1.078)
ob_cylinder_015.scale = (0.05166, 0.03045, 0.01356)
ob_cylinder_015.lineart.crease_threshold = 0.0
ob_cylinder_014.location = (0.2214, -0.2701, 1.373)
ob_cylinder_014.rotation_euler = (-1.577, 3.05, -1.078)
ob_cylinder_014.scale = (0.02786, 0.01869, 0.1449)
ob_cylinder_014.lineart.crease_threshold = 0.0
ob_sphere_007.location = (0.1002, -0.3338, 1.373)
ob_sphere_007.rotation_euler = (-1.577, 3.05, -1.078)
ob_sphere_007.scale = (0.05031, 0.03088, 0.05031)
ob_sphere_007.lineart.crease_threshold = 0.0
ob_sphere_006.location = (-0.4949, -0.3338, 1.373)
ob_sphere_006.rotation_euler = (-1.577, 3.05, -1.078)
ob_sphere_006.scale = (0.05031, 0.03088, 0.05031)
ob_sphere_006.lineart.crease_threshold = 0.0
ob_cylinder_013.location = (-0.3737, -0.2701, 1.373)
ob_cylinder_013.rotation_euler = (-1.577, 3.05, -1.078)
ob_cylinder_013.scale = (0.02786, 0.01869, 0.1449)
ob_cylinder_013.lineart.crease_threshold = 0.0
ob_cylinder_012.location = (-0.2502, -0.2026, 1.374)
ob_cylinder_012.rotation_euler = (-1.577, 3.05, -1.078)
ob_cylinder_012.scale = (0.05166, 0.03045, 0.01356)
ob_cylinder_012.lineart.crease_threshold = 0.0
ob_sword_006.location = (-0.7612, 3.541, 0.3479)
ob_sword_006.rotation_euler = (-1.577, 3.05, -1.078)
ob_sword_006.scale = (0.6675, 0.6675, 0.6675)
ob_sword_006.lineart.crease_threshold = 0.0
ob_sword_005.location = (-4.095, -1.449, 1.445)
ob_sword_005.rotation_euler = (-1.321e-07, 3.124, 1.321e-07)
ob_sword_005.scale = (0.6675, 0.6675, 0.6675)
ob_sword_005.lineart.crease_threshold = 0.0
ob_cylinder_011.location = (-0.4984, -0.7434, 2.824)
ob_cylinder_011.rotation_euler = (-1.477e-07, 3.257, 1.956e-07)
ob_cylinder_011.scale = (0.05166, 0.03045, 0.01356)
ob_cylinder_011.lineart.crease_threshold = 0.0
ob_cylinder_010.location = (-0.4806, -0.7371, 2.933)
ob_cylinder_010.rotation_euler = (-1.553e-07, 3.299, 1.337e-07)
ob_cylinder_010.scale = (0.02209, 0.01482, 0.1149)
ob_cylinder_010.lineart.crease_threshold = 0.0
ob_sphere_005.location = (-0.4646, -0.7371, 3.04)
ob_sphere_005.rotation_euler = (-1.553e-07, 3.299, 1.337e-07)
ob_sphere_005.scale = (0.0399, 0.02449, 0.0399)
ob_sphere_005.lineart.crease_threshold = 0.0
ob_sphere_004.location = (-0.7557, -0.7434, 3.058)
ob_sphere_004.rotation_euler = (-1.321e-07, 3.124, 1.321e-07)
ob_sphere_004.scale = (0.05031, 0.03088, 0.05031)
ob_sphere_004.lineart.crease_threshold = 0.0
ob_cylinder_009.location = (-0.7521, -0.7434, 2.921)
ob_cylinder_009.rotation_euler = (-1.321e-07, 3.124, 1.321e-07)
ob_cylinder_009.scale = (0.02786, 0.01869, 0.1449)
ob_cylinder_009.lineart.crease_threshold = 0.0
ob_cylinder_008.location = (-0.7507, -0.7434, 2.781)
ob_cylinder_008.rotation_euler = (-1.321e-07, 3.124, 1.321e-07)
ob_cylinder_008.scale = (0.05166, 0.03045, 0.01356)
ob_cylinder_008.lineart.crease_threshold = 0.0
ob_sword_004.location = (-4.347, -1.449, 1.402)
ob_sword_004.rotation_euler = (-1.321e-07, 3.124, 1.321e-07)
ob_sword_004.scale = (0.6675, 0.6675, 0.6675)
ob_sword_004.lineart.crease_threshold = 0.0
ob_sword_003.location = (-4.622, -1.449, 1.402)
ob_sword_003.rotation_euler = (-1.321e-07, 3.124, 1.321e-07)
ob_sword_003.scale = (0.6675, 0.6675, 0.6675)
ob_sword_003.lineart.crease_threshold = 0.0
ob_cylinder_007.location = (-1.026, -0.7434, 2.781)
ob_cylinder_007.rotation_euler = (-1.321e-07, 3.124, 1.321e-07)
ob_cylinder_007.scale = (0.05166, 0.03045, 0.01356)
ob_cylinder_007.lineart.crease_threshold = 0.0
ob_cylinder_006.location = (-1.027, -0.7434, 2.921)
ob_cylinder_006.rotation_euler = (-1.321e-07, 3.124, 1.321e-07)
ob_cylinder_006.scale = (0.02786, 0.01869, 0.1449)
ob_cylinder_006.lineart.crease_threshold = 0.0
ob_sphere_003.location = (-1.031, -0.7434, 3.058)
ob_sphere_003.rotation_euler = (-1.321e-07, 3.124, 1.321e-07)
ob_sphere_003.scale = (0.05031, 0.03088, 0.05031)
ob_sphere_003.lineart.crease_threshold = 0.0
ob_cube_003.location = (-1.437, -0.7732, 2.847)
ob_cube_003.rotation_euler = (-0.0, 3.142, -0.0)
ob_cube_003.scale = (0.2552, 0.01453, 0.2552)
ob_cube_003.lineart.crease_threshold = 0.0
ob_cube.location = (1.467, -0.7732, 2.847)
ob_cube.rotation_euler = (-0.0, 3.142, -0.0)
ob_cube.scale = (0.2552, 0.01453, 0.2552)
ob_cube.lineart.crease_threshold = 0.0
ob_snap.location = (0.007434, -1.044, 0.7931)
ob_snap.rotation_euler = (1.571, -0.0, 0.0)
ob_snap.scale = (0.6675, 0.6675, 0.6675)
ob_snap.lineart.crease_threshold = 0.0
ob_lamp_001.location = (5.402, 2.593, 3.163)
ob_lamp_001.rotation_euler = (2.204, -0.2951, 1.629)
ob_lamp_001.scale = (0.6675, 0.6675, 0.6675)
ob_lamp_001.lock_rotations_4d = False
ob_lamp_001.empty_display_type = 'ARROWS'
ob_lamp_001.color = (0.0, 0.0, 0.0, 0.0)
ob_lamp_001.lineart.crease_threshold = 0.0
ob_sphere_002.location = (0.3705, -0.7434, 3.042)
ob_sphere_002.rotation_euler = (-1.321e-07, 3.124, 1.321e-07)
ob_sphere_002.scale = (0.05031, 0.03088, 0.05031)
ob_sphere_002.lineart.crease_threshold = 0.0
ob_cylinder_005.location = (0.3741, -0.7434, 2.905)
ob_cylinder_005.rotation_euler = (-1.321e-07, 3.124, 1.321e-07)
ob_cylinder_005.scale = (0.02786, 0.01869, 0.1449)
ob_cylinder_005.lineart.crease_threshold = 0.0
ob_cylinder_004.location = (0.3755, -0.7434, 2.764)
ob_cylinder_004.rotation_euler = (-1.321e-07, 3.124, 1.321e-07)
ob_cylinder_004.scale = (0.05166, 0.03045, 0.01356)
ob_cylinder_004.lineart.crease_threshold = 0.0
ob_sword_002.location = (-3.221, -1.449, 1.386)
ob_sword_002.rotation_euler = (-1.321e-07, 3.124, 1.321e-07)
ob_sword_002.scale = (0.6675, 0.6675, 0.6675)
ob_sword_002.lineart.crease_threshold = 0.0
ob_sword_001.location = (-2.902, -1.449, 1.405)
ob_sword_001.rotation_euler = (-1.321e-07, 3.124, 1.321e-07)
ob_sword_001.scale = (0.6675, 0.6675, 0.6675)
ob_sword_001.lineart.crease_threshold = 0.0
ob_cylinder_003.location = (0.6937, -0.7434, 2.783)
ob_cylinder_003.rotation_euler = (-1.321e-07, 3.124, 1.321e-07)
ob_cylinder_003.scale = (0.05166, 0.03045, 0.01356)
ob_cylinder_003.lineart.crease_threshold = 0.0
ob_cylinder_002.location = (0.6923, -0.7434, 2.923)
ob_cylinder_002.rotation_euler = (-1.321e-07, 3.124, 1.321e-07)
ob_cylinder_002.scale = (0.02786, 0.01869, 0.1449)
ob_cylinder_002.lineart.crease_threshold = 0.0
ob_sphere_001.location = (0.6887, -0.7434, 3.06)
ob_sphere_001.rotation_euler = (-1.321e-07, 3.124, 1.321e-07)
ob_sphere_001.scale = (0.05031, 0.03088, 0.05031)
ob_sphere_001.lineart.crease_threshold = 0.0
ob_sphere.location = (1.013, -0.7434, 3.058)
ob_sphere.rotation_euler = (-1.321e-07, 3.124, 1.321e-07)
ob_sphere.scale = (0.05031, 0.03088, 0.05031)
ob_sphere.lineart.crease_threshold = 0.0
ob_cylinder_001.location = (1.016, -0.7434, 2.921)
ob_cylinder_001.rotation_euler = (-1.321e-07, 3.124, 1.321e-07)
ob_cylinder_001.scale = (0.02786, 0.01869, 0.1449)
ob_cylinder_001.lineart.crease_threshold = 0.0
ob_cylinder.location = (1.018, -0.7434, 2.781)
ob_cylinder.rotation_euler = (-1.321e-07, 3.124, 1.321e-07)
ob_cylinder.scale = (0.05166, 0.03045, 0.01356)
ob_cylinder.lineart.crease_threshold = 0.0
ob_sword.location = (-2.578, -1.449, 1.402)
ob_sword.rotation_euler = (-1.321e-07, 3.124, 1.321e-07)
ob_sword.scale = (0.6675, 0.6675, 0.6675)
ob_sword.lineart.crease_threshold = 0.0
ob_cube_002.location = (0.009055, -0.1896, 0.704)
ob_cube_002.scale = (1.886, 0.6675, 0.6675)
ob_cube_002.lineart.crease_threshold = 0.0
ob_cube_001.location = (0.009055, -0.9048, 2.982)
ob_cube_001.scale = (1.894, 0.1133, 2.289)
ob_cube_001.lineart.crease_threshold = 0.0
ob_glass.location = (0.009055, -0.2236, 2.991)
ob_glass.scale = (1.872, 0.6675, 2.274)
ob_glass.lock_rotations_4d = False
ob_glass.empty_display_type = 'ARROWS'
ob_glass.hide_viewport = True
ob_glass.lineart.crease_threshold = 0.0
ob_lamp.location = (5.402, 2.593, 3.542)
ob_lamp.rotation_euler = (2.204, -0.2951, 1.629)
ob_lamp.scale = (0.6675, 0.6675, 0.6675)
ob_lamp.lock_rotations_4d = False
ob_lamp.empty_display_type = 'ARROWS'
ob_lamp.color = (0.0, 0.0, 0.0, 0.0)
ob_lamp.lineart.crease_threshold = 0.0
ob_camera.location = (5.003, -4.567, 4.271)
ob_camera.rotation_euler = (1.109, 0.0, 0.8149)
ob_camera.scale = (0.6675, 0.6675, 0.6675)
ob_camera.lock_rotations_4d = False
ob_camera.empty_display_type = 'ARROWS'
ob_camera.color = (0.0, 0.0, 0.0, 0.0)
ob_camera.display_type = 'WIRE'
ob_camera.lineart.crease_threshold = 0.0

# ---- collection membership
col_collection_1.objects.link(ob_sphere_008)
col_collection_1.objects.link(ob_cylinder_017)
col_collection_1.objects.link(ob_cylinder_016)
col_collection_1.objects.link(ob_sword_008)
col_collection_1.objects.link(ob_sword_007)
col_collection_1.objects.link(ob_cylinder_015)
col_collection_1.objects.link(ob_cylinder_014)
col_collection_1.objects.link(ob_sphere_007)
col_collection_1.objects.link(ob_sphere_006)
col_collection_1.objects.link(ob_cylinder_013)
col_collection_1.objects.link(ob_cylinder_012)
col_collection_1.objects.link(ob_sword_006)
col_collection_1.objects.link(ob_sword_005)
col_collection_1.objects.link(ob_cylinder_011)
col_collection_1.objects.link(ob_cylinder_010)
col_collection_1.objects.link(ob_sphere_005)
col_collection_1.objects.link(ob_sphere_004)
col_collection_1.objects.link(ob_cylinder_009)
col_collection_1.objects.link(ob_cylinder_008)
col_collection_1.objects.link(ob_sword_004)
col_collection_1.objects.link(ob_sword_003)
col_collection_1.objects.link(ob_cylinder_007)
col_collection_1.objects.link(ob_cylinder_006)
col_collection_1.objects.link(ob_sphere_003)
col_collection_1.objects.link(ob_cube_003)
col_collection_1.objects.link(ob_cube)
col_collection_1.objects.link(ob_snap)
col_collection_1.objects.link(ob_lamp_001)
col_collection_1.objects.link(ob_sphere_002)
col_collection_1.objects.link(ob_cylinder_005)
col_collection_1.objects.link(ob_cylinder_004)
col_collection_1.objects.link(ob_sword_002)
col_collection_1.objects.link(ob_sword_001)
col_collection_1.objects.link(ob_cylinder_003)
col_collection_1.objects.link(ob_cylinder_002)
col_collection_1.objects.link(ob_sphere_001)
col_collection_1.objects.link(ob_sphere)
col_collection_1.objects.link(ob_cylinder_001)
col_collection_1.objects.link(ob_cylinder)
col_collection_1.objects.link(ob_sword)
col_collection_1.objects.link(ob_cube_002)
col_collection_1.objects.link(ob_cube_001)
col_collection_1.objects.link(ob_glass)
col_collection_1.objects.link(ob_lamp)
col_collection_1.objects.link(ob_camera)

# ---- scene / render settings (as saved in the file)
scene.camera = ob_camera
scene.frame_start = 1; scene.frame_end = 250; scene.frame_set(1)
scene.render.engine = 'BLENDER_EEVEE_NEXT'
scene.render.resolution_percentage = 50
scene.render.dither_intensity = 0.0
scene.cycles.use_denoising = False
scene.cycles.samples = 128
scene.cycles.sampling_pattern = 'TABULATED_SOBOL'
scene.cycles.light_sampling_threshold = 0.0
scene.cycles.use_adaptive_sampling = False
scene.cycles.use_light_tree = False
scene.cycles.blur_glossy = 0.0
scene.cycles.sample_clamp_indirect = 0.0
scene.view_settings.view_transform = 'Standard'
bpy.context.view_layer.update()
